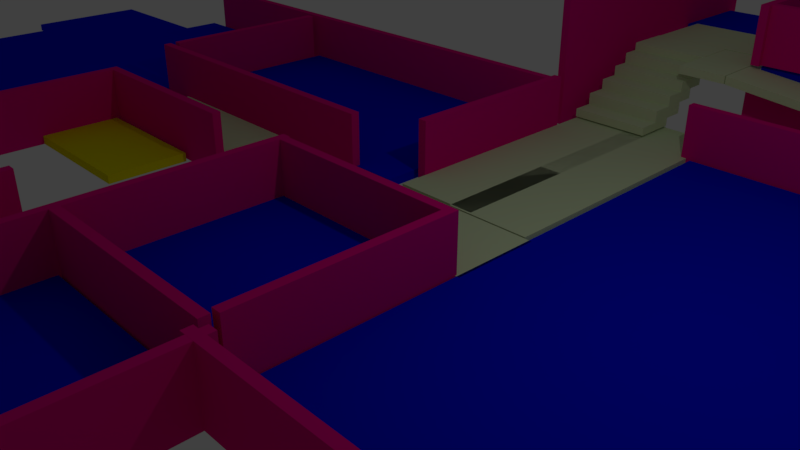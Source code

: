 # Source: Zaima-TSH2ndfloor.blend  (saved by Blender 2.78.0; exported with 4.5.12 LTS)
import bpy
from mathutils import Matrix  # noqa: F401  (used for matrix-valued properties, if any)

bpy.ops.wm.read_factory_settings(use_empty=True)
scene = bpy.context.scene
scene.name = 'Scene'

# ---- collections
col_collection_1 = bpy.data.collections.new('Collection 1'); scene.collection.children.link(col_collection_1)

# ---- materials (node trees are filled in below, after node groups)
mat_material_001 = bpy.data.materials.new('Material.001')
mat_material_001.alpha_threshold = 0.0
mat_material_001.use_transparent_shadow = False
mat_material_001.diffuse_color = (0.8, 0.0, 0.2343, 1.0)
mat_material_001.roughness = 0.5
mat_material_003 = bpy.data.materials.new('Material.003')
mat_material_003.alpha_threshold = 0.0
mat_material_003.use_transparent_shadow = False
mat_material_003.diffuse_color = (0.8, 0.7679, 0.001335, 1.0)
mat_material_003.roughness = 0.5
mat_material = bpy.data.materials.new('Material')
mat_material.alpha_threshold = 0.0
mat_material.use_transparent_shadow = False
mat_material.diffuse_color = (0.0, 0.005766, 0.8, 1.0)
mat_material.roughness = 0.5
mat_material_002 = bpy.data.materials.new('Material.002')
mat_material_002.alpha_threshold = 0.0
mat_material_002.use_transparent_shadow = False
mat_material_002.diffuse_color = (0.6614, 0.8, 0.5021, 1.0)
mat_material_002.roughness = 0.5

# ---- material node trees

# ---- world
world_world = bpy.data.worlds.new('World'); scene.world = world_world
world_world.color = (0.05088, 0.05088, 0.05088)
world_world.use_sun_shadow = False
world_world.sun_shadow_jitter_overblur = 0.0
world_world.cycles.sampling_method = 'MANUAL'

# ---- cameras
cam_camera = bpy.data.cameras.new('Camera')
cam_camera.clip_end = 100.0
cam_camera.lens = 35.0
cam_camera.sensor_width = 32.0
cam_camera.sensor_height = 18.0
cam_camera.ortho_scale = 7.314
cam_camera.dof.focus_distance = 0.0
cam_camera.dof.aperture_fstop = 128.0

# ---- lights
light_lamp = bpy.data.lights.new('Lamp', 'POINT')
light_lamp.transmission_factor = 0.0
light_lamp.cutoff_distance = 30.0
light_lamp.energy = 100.0
light_lamp.shadow_buffer_clip_start = 1.001
light_lamp.shadow_soft_size = 0.1
light_lamp.shadow_maximum_resolution = 0.006
light_lamp.use_absolute_resolution = True

# ---- meshes
me_cube_096 = bpy.data.meshes.new('Cube.096')
me_cube_096.from_pydata([(-0.9911, -0.5, -0.5), (-0.9911, -0.5, 0.5), (-0.9911, 0.5, -0.5), (-0.9911, 0.5, 0.5), (0.9911, -0.5, -0.5), (0.9911, -0.5, 0.5), (0.9911, 0.5, -0.5), (0.9911, 0.5, 0.5)], [], [(0, 1, 3, 2), (2, 3, 7, 6), (6, 7, 5, 4), (4, 5, 1, 0), (2, 6, 4, 0), (7, 3, 1, 5)])
me_cube_096.materials.append(mat_material_001)
me_cube_096.use_remesh_preserve_volume = False
me_cube_096.use_remesh_preserve_attributes = False
me_cube_096.use_mirror_vertex_groups = False
me_cube_096.update()
me_cube_095 = bpy.data.meshes.new('Cube.095')
me_cube_095.from_pydata([(-0.9911, -0.5, -0.5), (-0.9911, -0.5, 0.5), (-0.9911, 0.5, -0.5), (-0.9911, 0.5, 0.5), (0.9911, -0.5, -0.5), (0.9911, -0.5, 0.5), (0.9911, 0.5, -0.5), (0.9911, 0.5, 0.5)], [], [(0, 1, 3, 2), (2, 3, 7, 6), (6, 7, 5, 4), (4, 5, 1, 0), (2, 6, 4, 0), (7, 3, 1, 5)])
me_cube_095.materials.append(mat_material_001)
me_cube_095.use_remesh_preserve_volume = False
me_cube_095.use_remesh_preserve_attributes = False
me_cube_095.use_mirror_vertex_groups = False
me_cube_095.update()
me_cube_094 = bpy.data.meshes.new('Cube.094')
me_cube_094.from_pydata([(-0.9911, -0.5, -0.5), (-0.9911, -0.5, 0.5), (-0.9911, 0.5, -0.5), (-0.9911, 0.5, 0.5), (0.9911, -0.5, -0.5), (0.9911, -0.5, 0.5), (0.9911, 0.5, -0.5), (0.9911, 0.5, 0.5)], [], [(0, 1, 3, 2), (2, 3, 7, 6), (6, 7, 5, 4), (4, 5, 1, 0), (2, 6, 4, 0), (7, 3, 1, 5)])
me_cube_094.materials.append(mat_material_001)
me_cube_094.use_remesh_preserve_volume = False
me_cube_094.use_remesh_preserve_attributes = False
me_cube_094.use_mirror_vertex_groups = False
me_cube_094.update()
me_cube_093 = bpy.data.meshes.new('Cube.093')
me_cube_093.from_pydata([(-0.9911, -0.5, -0.5), (-0.9911, -0.5, 0.5), (-0.9911, 0.5, -0.5), (-0.9911, 0.5, 0.5), (0.9911, -0.5, -0.5), (0.9911, -0.5, 0.5), (0.9911, 0.5, -0.5), (0.9911, 0.5, 0.5)], [], [(0, 1, 3, 2), (2, 3, 7, 6), (6, 7, 5, 4), (4, 5, 1, 0), (2, 6, 4, 0), (7, 3, 1, 5)])
me_cube_093.materials.append(mat_material_001)
me_cube_093.use_remesh_preserve_volume = False
me_cube_093.use_remesh_preserve_attributes = False
me_cube_093.use_mirror_vertex_groups = False
me_cube_093.update()
me_cube_092 = bpy.data.meshes.new('Cube.092')
me_cube_092.from_pydata([(-0.9911, -0.5, -0.5), (-0.9911, -0.5, 0.5), (-0.9911, 0.5, -0.5), (-0.9911, 0.5, 0.5), (0.9911, -0.5, -0.5), (0.9911, -0.5, 0.5), (0.9911, 0.5, -0.5), (0.9911, 0.5, 0.5)], [], [(0, 1, 3, 2), (2, 3, 7, 6), (6, 7, 5, 4), (4, 5, 1, 0), (2, 6, 4, 0), (7, 3, 1, 5)])
me_cube_092.materials.append(mat_material_001)
me_cube_092.use_remesh_preserve_volume = False
me_cube_092.use_remesh_preserve_attributes = False
me_cube_092.use_mirror_vertex_groups = False
me_cube_092.update()
me_cube_091 = bpy.data.meshes.new('Cube.091')
me_cube_091.from_pydata([(-0.9911, -0.5, -0.5), (-0.9911, -0.5, 0.5), (-0.9911, 0.5, -0.5), (-0.9911, 0.5, 0.5), (0.9911, -0.5, -0.5), (0.9911, -0.5, 0.5), (0.9911, 0.5, -0.5), (0.9911, 0.5, 0.5)], [], [(0, 1, 3, 2), (2, 3, 7, 6), (6, 7, 5, 4), (4, 5, 1, 0), (2, 6, 4, 0), (7, 3, 1, 5)])
me_cube_091.materials.append(mat_material_001)
me_cube_091.use_remesh_preserve_volume = False
me_cube_091.use_remesh_preserve_attributes = False
me_cube_091.use_mirror_vertex_groups = False
me_cube_091.update()
me_cube_090 = bpy.data.meshes.new('Cube.090')
me_cube_090.from_pydata([(-0.9911, -0.5, -0.5), (-0.9911, -0.5, 0.5), (-0.9911, 0.5, -0.5), (-0.9911, 0.5, 0.5), (0.9911, -0.5, -0.5), (0.9911, -0.5, 0.5), (0.9911, 0.5, -0.5), (0.9911, 0.5, 0.5)], [], [(0, 1, 3, 2), (2, 3, 7, 6), (6, 7, 5, 4), (4, 5, 1, 0), (2, 6, 4, 0), (7, 3, 1, 5)])
me_cube_090.materials.append(mat_material_001)
me_cube_090.use_remesh_preserve_volume = False
me_cube_090.use_remesh_preserve_attributes = False
me_cube_090.use_mirror_vertex_groups = False
me_cube_090.update()
me_cube_089 = bpy.data.meshes.new('Cube.089')
me_cube_089.from_pydata([(-2.382, -2.385, -0.5), (-2.382, -2.385, 0.5), (-2.382, 2.385, -0.5), (-2.382, 2.385, 0.5), (2.382, -2.385, -0.5), (2.382, -2.385, 0.5), (2.382, 2.385, -0.5), (2.382, 2.385, 0.5)], [], [(0, 1, 3, 2), (2, 3, 7, 6), (6, 7, 5, 4), (4, 5, 1, 0), (2, 6, 4, 0), (7, 3, 1, 5)])
me_cube_089.materials.append(mat_material_003)
me_cube_089.use_remesh_preserve_volume = False
me_cube_089.use_remesh_preserve_attributes = False
me_cube_089.use_mirror_vertex_groups = False
me_cube_089.update()
me_cube_088 = bpy.data.meshes.new('Cube.088')
me_cube_088.from_pydata([(-2.382, -2.385, -0.5), (-2.382, -2.385, 0.5), (-2.382, 2.385, -0.5), (-2.382, 2.385, 0.5), (2.382, -2.385, -0.5), (2.382, -2.385, 0.5), (2.382, 2.385, -0.5), (2.382, 2.385, 0.5)], [], [(0, 1, 3, 2), (2, 3, 7, 6), (6, 7, 5, 4), (4, 5, 1, 0), (2, 6, 4, 0), (7, 3, 1, 5)])
me_cube_088.materials.append(mat_material_003)
me_cube_088.use_remesh_preserve_volume = False
me_cube_088.use_remesh_preserve_attributes = False
me_cube_088.use_mirror_vertex_groups = False
me_cube_088.update()
me_cube_087 = bpy.data.meshes.new('Cube.087')
me_cube_087.from_pydata([(-2.382, -2.385, -0.5), (-2.382, -2.385, 0.5), (-2.382, 2.385, -0.5), (-2.382, 2.385, 0.5), (2.382, -2.385, -0.5), (2.382, -2.385, 0.5), (2.382, 2.385, -0.5), (2.382, 2.385, 0.5)], [], [(0, 1, 3, 2), (2, 3, 7, 6), (6, 7, 5, 4), (4, 5, 1, 0), (2, 6, 4, 0), (7, 3, 1, 5)])
me_cube_087.materials.append(mat_material_003)
me_cube_087.use_remesh_preserve_volume = False
me_cube_087.use_remesh_preserve_attributes = False
me_cube_087.use_mirror_vertex_groups = False
me_cube_087.update()
me_cube_086 = bpy.data.meshes.new('Cube.086')
me_cube_086.from_pydata([(-0.9911, -0.5, -0.5), (-0.9911, -0.5, 0.5), (-0.9911, 0.5, -0.5), (-0.9911, 0.5, 0.5), (0.9911, -0.5, -0.5), (0.9911, -0.5, 0.5), (0.9911, 0.5, -0.5), (0.9911, 0.5, 0.5)], [], [(0, 1, 3, 2), (2, 3, 7, 6), (6, 7, 5, 4), (4, 5, 1, 0), (2, 6, 4, 0), (7, 3, 1, 5)])
me_cube_086.materials.append(mat_material_001)
me_cube_086.use_remesh_preserve_volume = False
me_cube_086.use_remesh_preserve_attributes = False
me_cube_086.use_mirror_vertex_groups = False
me_cube_086.update()
me_cube_085 = bpy.data.meshes.new('Cube.085')
me_cube_085.from_pydata([(-0.9911, -0.5, -0.5), (-0.9911, -0.5, 0.5), (-0.9911, 0.5, -0.5), (-0.9911, 0.5, 0.5), (0.9911, -0.5, -0.5), (0.9911, -0.5, 0.5), (0.9911, 0.5, -0.5), (0.9911, 0.5, 0.5)], [], [(0, 1, 3, 2), (2, 3, 7, 6), (6, 7, 5, 4), (4, 5, 1, 0), (2, 6, 4, 0), (7, 3, 1, 5)])
me_cube_085.materials.append(mat_material_001)
me_cube_085.use_remesh_preserve_volume = False
me_cube_085.use_remesh_preserve_attributes = False
me_cube_085.use_mirror_vertex_groups = False
me_cube_085.update()
me_cube_084 = bpy.data.meshes.new('Cube.084')
me_cube_084.from_pydata([(-0.9911, -0.5, -0.5), (-0.9911, -0.5, 0.5), (-0.9911, 0.5, -0.5), (-0.9911, 0.5, 0.5), (0.9911, -0.5, -0.5), (0.9911, -0.5, 0.5), (0.9911, 0.5, -0.5), (0.9911, 0.5, 0.5)], [], [(0, 1, 3, 2), (2, 3, 7, 6), (6, 7, 5, 4), (4, 5, 1, 0), (2, 6, 4, 0), (7, 3, 1, 5)])
me_cube_084.materials.append(mat_material_001)
me_cube_084.use_remesh_preserve_volume = False
me_cube_084.use_remesh_preserve_attributes = False
me_cube_084.use_mirror_vertex_groups = False
me_cube_084.update()
me_cube_083 = bpy.data.meshes.new('Cube.083')
me_cube_083.from_pydata([(-0.9911, -0.5, -0.5), (-0.9911, -0.5, 0.5), (-0.9911, 0.5, -0.5), (-0.9911, 0.5, 0.5), (0.9911, -0.5, -0.5), (0.9911, -0.5, 0.5), (0.9911, 0.5, -0.5), (0.9911, 0.5, 0.5)], [], [(0, 1, 3, 2), (2, 3, 7, 6), (6, 7, 5, 4), (4, 5, 1, 0), (2, 6, 4, 0), (7, 3, 1, 5)])
me_cube_083.materials.append(mat_material_001)
me_cube_083.use_remesh_preserve_volume = False
me_cube_083.use_remesh_preserve_attributes = False
me_cube_083.use_mirror_vertex_groups = False
me_cube_083.update()
me_cube_082 = bpy.data.meshes.new('Cube.082')
me_cube_082.from_pydata([(-0.9911, -0.5, -0.5), (-0.9911, -0.5, 0.5), (-0.9911, 0.5, -0.5), (-0.9911, 0.5, 0.5), (0.9911, -0.5, -0.5), (0.9911, -0.5, 0.5), (0.9911, 0.5, -0.5), (0.9911, 0.5, 0.5)], [], [(0, 1, 3, 2), (2, 3, 7, 6), (6, 7, 5, 4), (4, 5, 1, 0), (2, 6, 4, 0), (7, 3, 1, 5)])
me_cube_082.materials.append(mat_material_001)
me_cube_082.use_remesh_preserve_volume = False
me_cube_082.use_remesh_preserve_attributes = False
me_cube_082.use_mirror_vertex_groups = False
me_cube_082.update()
me_cube_081 = bpy.data.meshes.new('Cube.081')
me_cube_081.from_pydata([(-0.9911, -0.5, -0.5), (-0.9911, -0.5, 0.5), (-0.9911, 0.5, -0.5), (-0.9911, 0.5, 0.5), (0.9911, -0.5, -0.5), (0.9911, -0.5, 0.5), (0.9911, 0.5, -0.5), (0.9911, 0.5, 0.5)], [], [(0, 1, 3, 2), (2, 3, 7, 6), (6, 7, 5, 4), (4, 5, 1, 0), (2, 6, 4, 0), (7, 3, 1, 5)])
me_cube_081.materials.append(mat_material_001)
me_cube_081.use_remesh_preserve_volume = False
me_cube_081.use_remesh_preserve_attributes = False
me_cube_081.use_mirror_vertex_groups = False
me_cube_081.update()
me_cube_080 = bpy.data.meshes.new('Cube.080')
me_cube_080.from_pydata([(-0.9911, -0.5, -0.5), (-0.9911, -0.5, 0.5), (-0.9911, 0.5, -0.5), (-0.9911, 0.5, 0.5), (0.9911, -0.5, -0.5), (0.9911, -0.5, 0.5), (0.9911, 0.5, -0.5), (0.9911, 0.5, 0.5)], [], [(0, 1, 3, 2), (2, 3, 7, 6), (6, 7, 5, 4), (4, 5, 1, 0), (2, 6, 4, 0), (7, 3, 1, 5)])
me_cube_080.materials.append(mat_material_001)
me_cube_080.use_remesh_preserve_volume = False
me_cube_080.use_remesh_preserve_attributes = False
me_cube_080.use_mirror_vertex_groups = False
me_cube_080.update()
me_cube_079 = bpy.data.meshes.new('Cube.079')
me_cube_079.from_pydata([(-0.9911, -0.5, -0.5), (-0.9911, -0.5, 0.5), (-0.9911, 0.5, -0.5), (-0.9911, 0.5, 0.5), (0.9911, -0.5, -0.5), (0.9911, -0.5, 0.5), (0.9911, 0.5, -0.5), (0.9911, 0.5, 0.5)], [], [(0, 1, 3, 2), (2, 3, 7, 6), (6, 7, 5, 4), (4, 5, 1, 0), (2, 6, 4, 0), (7, 3, 1, 5)])
me_cube_079.materials.append(mat_material_001)
me_cube_079.use_remesh_preserve_volume = False
me_cube_079.use_remesh_preserve_attributes = False
me_cube_079.use_mirror_vertex_groups = False
me_cube_079.update()
me_cube_078 = bpy.data.meshes.new('Cube.078')
me_cube_078.from_pydata([(-0.9911, -0.5, -0.5), (-0.9911, -0.5, 0.5), (-0.9911, 0.5, -0.5), (-0.9911, 0.5, 0.5), (0.9911, -0.5, -0.5), (0.9911, -0.5, 0.5), (0.9911, 0.5, -0.5), (0.9911, 0.5, 0.5)], [], [(0, 1, 3, 2), (2, 3, 7, 6), (6, 7, 5, 4), (4, 5, 1, 0), (2, 6, 4, 0), (7, 3, 1, 5)])
me_cube_078.materials.append(mat_material_001)
me_cube_078.use_remesh_preserve_volume = False
me_cube_078.use_remesh_preserve_attributes = False
me_cube_078.use_mirror_vertex_groups = False
me_cube_078.update()
me_cube_077 = bpy.data.meshes.new('Cube.077')
me_cube_077.from_pydata([(-0.9911, -0.5, -0.5), (-0.9911, -0.5, 0.5), (-0.9911, 0.5, -0.5), (-0.9911, 0.5, 0.5), (0.9911, -0.5, -0.5), (0.9911, -0.5, 0.5), (0.9911, 0.5, -0.5), (0.9911, 0.5, 0.5)], [], [(0, 1, 3, 2), (2, 3, 7, 6), (6, 7, 5, 4), (4, 5, 1, 0), (2, 6, 4, 0), (7, 3, 1, 5)])
me_cube_077.materials.append(mat_material_001)
me_cube_077.use_remesh_preserve_volume = False
me_cube_077.use_remesh_preserve_attributes = False
me_cube_077.use_mirror_vertex_groups = False
me_cube_077.update()
me_cube_076 = bpy.data.meshes.new('Cube.076')
me_cube_076.from_pydata([(-0.9911, -0.5, -0.5), (-0.9911, -0.5, 0.5), (-0.9911, 0.5, -0.5), (-0.9911, 0.5, 0.5), (0.9911, -0.5, -0.5), (0.9911, -0.5, 0.5), (0.9911, 0.5, -0.5), (0.9911, 0.5, 0.5)], [], [(0, 1, 3, 2), (2, 3, 7, 6), (6, 7, 5, 4), (4, 5, 1, 0), (2, 6, 4, 0), (7, 3, 1, 5)])
me_cube_076.materials.append(mat_material_001)
me_cube_076.use_remesh_preserve_volume = False
me_cube_076.use_remesh_preserve_attributes = False
me_cube_076.use_mirror_vertex_groups = False
me_cube_076.update()
me_cube_075 = bpy.data.meshes.new('Cube.075')
me_cube_075.from_pydata([(-0.9911, -0.5, -0.5), (-0.9911, -0.5, 0.5), (-0.9911, 0.5, -0.5), (-0.9911, 0.5, 0.5), (0.9911, -0.5, -0.5), (0.9911, -0.5, 0.5), (0.9911, 0.5, -0.5), (0.9911, 0.5, 0.5)], [], [(0, 1, 3, 2), (2, 3, 7, 6), (6, 7, 5, 4), (4, 5, 1, 0), (2, 6, 4, 0), (7, 3, 1, 5)])
me_cube_075.materials.append(mat_material_001)
me_cube_075.use_remesh_preserve_volume = False
me_cube_075.use_remesh_preserve_attributes = False
me_cube_075.use_mirror_vertex_groups = False
me_cube_075.update()
me_cube_074 = bpy.data.meshes.new('Cube.074')
me_cube_074.from_pydata([(-0.9911, -0.5, -0.5), (-0.9911, -0.5, 0.5), (-0.9911, 0.5, -0.5), (-0.9911, 0.5, 0.5), (0.9911, -0.5, -0.5), (0.9911, -0.5, 0.5), (0.9911, 0.5, -0.5), (0.9911, 0.5, 0.5)], [], [(0, 1, 3, 2), (2, 3, 7, 6), (6, 7, 5, 4), (4, 5, 1, 0), (2, 6, 4, 0), (7, 3, 1, 5)])
me_cube_074.materials.append(mat_material_001)
me_cube_074.use_remesh_preserve_volume = False
me_cube_074.use_remesh_preserve_attributes = False
me_cube_074.use_mirror_vertex_groups = False
me_cube_074.update()
me_cube_073 = bpy.data.meshes.new('Cube.073')
me_cube_073.from_pydata([(-0.9911, -0.5, -0.5), (-0.9911, -0.5, 0.5), (-0.9911, 0.5, -0.5), (-0.9911, 0.5, 0.5), (0.9911, -0.5, -0.5), (0.9911, -0.5, 0.5), (0.9911, 0.5, -0.5), (0.9911, 0.5, 0.5)], [], [(0, 1, 3, 2), (2, 3, 7, 6), (6, 7, 5, 4), (4, 5, 1, 0), (2, 6, 4, 0), (7, 3, 1, 5)])
me_cube_073.materials.append(mat_material_001)
me_cube_073.use_remesh_preserve_volume = False
me_cube_073.use_remesh_preserve_attributes = False
me_cube_073.use_mirror_vertex_groups = False
me_cube_073.update()
me_cube_072 = bpy.data.meshes.new('Cube.072')
me_cube_072.from_pydata([(-0.9911, -0.5, -0.5), (-0.9911, -0.5, 0.5), (-0.9911, 0.5, -0.5), (-0.9911, 0.5, 0.5), (0.9911, -0.5, -0.5), (0.9911, -0.5, 0.5), (0.9911, 0.5, -0.5), (0.9911, 0.5, 0.5)], [], [(0, 1, 3, 2), (2, 3, 7, 6), (6, 7, 5, 4), (4, 5, 1, 0), (2, 6, 4, 0), (7, 3, 1, 5)])
me_cube_072.materials.append(mat_material_001)
me_cube_072.use_remesh_preserve_volume = False
me_cube_072.use_remesh_preserve_attributes = False
me_cube_072.use_mirror_vertex_groups = False
me_cube_072.update()
me_cube_071 = bpy.data.meshes.new('Cube.071')
me_cube_071.from_pydata([(-0.9911, -0.5, -0.5), (-0.9911, -0.5, 0.5), (-0.9911, 0.5, -0.5), (-0.9911, 0.5, 0.5), (0.9911, -0.5, -0.5), (0.9911, -0.5, 0.5), (0.9911, 0.5, -0.5), (0.9911, 0.5, 0.5)], [], [(0, 1, 3, 2), (2, 3, 7, 6), (6, 7, 5, 4), (4, 5, 1, 0), (2, 6, 4, 0), (7, 3, 1, 5)])
me_cube_071.materials.append(mat_material_001)
me_cube_071.use_remesh_preserve_volume = False
me_cube_071.use_remesh_preserve_attributes = False
me_cube_071.use_mirror_vertex_groups = False
me_cube_071.update()
me_cube_070 = bpy.data.meshes.new('Cube.070')
me_cube_070.from_pydata([(-0.9911, -0.5, -0.5), (-0.9911, -0.5, 0.5), (-0.9911, 0.5, -0.5), (-0.9911, 0.5, 0.5), (0.9911, -0.5, -0.5), (0.9911, -0.5, 0.5), (0.9911, 0.5, -0.5), (0.9911, 0.5, 0.5)], [], [(0, 1, 3, 2), (2, 3, 7, 6), (6, 7, 5, 4), (4, 5, 1, 0), (2, 6, 4, 0), (7, 3, 1, 5)])
me_cube_070.materials.append(mat_material_001)
me_cube_070.use_remesh_preserve_volume = False
me_cube_070.use_remesh_preserve_attributes = False
me_cube_070.use_mirror_vertex_groups = False
me_cube_070.update()
me_cube_044 = bpy.data.meshes.new('Cube.044')
me_cube_044.from_pydata([(-0.9911, -0.5, -0.5), (-0.9911, -0.5, 0.5), (-0.9911, 0.5, -0.5), (-0.9911, 0.5, 0.5), (0.9911, -0.5, -0.5), (0.9911, -0.5, 0.5), (0.9911, 0.5, -0.5), (0.9911, 0.5, 0.5)], [], [(0, 1, 3, 2), (2, 3, 7, 6), (6, 7, 5, 4), (4, 5, 1, 0), (2, 6, 4, 0), (7, 3, 1, 5)])
me_cube_044.materials.append(mat_material_001)
me_cube_044.use_remesh_preserve_volume = False
me_cube_044.use_remesh_preserve_attributes = False
me_cube_044.use_mirror_vertex_groups = False
me_cube_044.update()
me_cube_043 = bpy.data.meshes.new('Cube.043')
me_cube_043.from_pydata([(-0.9911, -0.5, -0.5), (-0.9911, -0.5, 0.5), (-0.9911, 0.5, -0.5), (-0.9911, 0.5, 0.5), (0.9911, -0.5, -0.5), (0.9911, -0.5, 0.5), (0.9911, 0.5, -0.5), (0.9911, 0.5, 0.5)], [], [(0, 1, 3, 2), (2, 3, 7, 6), (6, 7, 5, 4), (4, 5, 1, 0), (2, 6, 4, 0), (7, 3, 1, 5)])
me_cube_043.materials.append(mat_material_001)
me_cube_043.use_remesh_preserve_volume = False
me_cube_043.use_remesh_preserve_attributes = False
me_cube_043.use_mirror_vertex_groups = False
me_cube_043.update()
me_cube_042 = bpy.data.meshes.new('Cube.042')
me_cube_042.from_pydata([(-0.9911, -0.5, -0.5), (-0.9911, -0.5, 0.5), (-0.9911, 0.5, -0.5), (-0.9911, 0.5, 0.5), (3.429, -0.5, -0.5), (3.429, -0.5, 0.5), (3.429, 0.5, -0.5), (3.429, 0.5, 0.5)], [], [(0, 1, 3, 2), (2, 3, 7, 6), (6, 7, 5, 4), (4, 5, 1, 0), (2, 6, 4, 0), (7, 3, 1, 5)])
me_cube_042.materials.append(mat_material_001)
me_cube_042.use_remesh_preserve_volume = False
me_cube_042.use_remesh_preserve_attributes = False
me_cube_042.use_mirror_vertex_groups = False
me_cube_042.update()
me_cube_041 = bpy.data.meshes.new('Cube.041')
me_cube_041.from_pydata([(-0.9911, -0.5, -0.5), (-0.9911, -0.5, 0.5), (-0.9911, 0.5, -0.5), (-0.9911, 0.5, 0.5), (0.9911, -0.5, -0.5), (0.9911, -0.5, 0.5), (0.9911, 0.5, -0.5), (0.9911, 0.5, 0.5)], [], [(0, 1, 3, 2), (2, 3, 7, 6), (6, 7, 5, 4), (4, 5, 1, 0), (2, 6, 4, 0), (7, 3, 1, 5)])
me_cube_041.materials.append(mat_material_001)
me_cube_041.use_remesh_preserve_volume = False
me_cube_041.use_remesh_preserve_attributes = False
me_cube_041.use_mirror_vertex_groups = False
me_cube_041.update()
me_cube_040 = bpy.data.meshes.new('Cube.040')
me_cube_040.from_pydata([(-0.9911, -0.5, -0.5), (-0.9911, -0.5, 0.5), (-0.9911, 0.5, -0.5), (-0.9911, 0.5, 0.5), (0.9911, -0.5, -0.5), (0.9911, -0.5, 0.5), (0.9911, 0.5, -0.5), (0.9911, 0.5, 0.5)], [], [(0, 1, 3, 2), (2, 3, 7, 6), (6, 7, 5, 4), (4, 5, 1, 0), (2, 6, 4, 0), (7, 3, 1, 5)])
me_cube_040.materials.append(mat_material_001)
me_cube_040.use_remesh_preserve_volume = False
me_cube_040.use_remesh_preserve_attributes = False
me_cube_040.use_mirror_vertex_groups = False
me_cube_040.update()
me_cube_039 = bpy.data.meshes.new('Cube.039')
me_cube_039.from_pydata([(-0.9911, -0.5, -0.5), (-0.9911, -0.5, 0.5), (-0.9911, 0.5, -0.5), (-0.9911, 0.5, 0.5), (0.9911, -0.5, -0.5), (0.9911, -0.5, 0.5), (0.9911, 0.5, -0.5), (0.9911, 0.5, 0.5)], [], [(0, 1, 3, 2), (2, 3, 7, 6), (6, 7, 5, 4), (4, 5, 1, 0), (2, 6, 4, 0), (7, 3, 1, 5)])
me_cube_039.materials.append(mat_material_001)
me_cube_039.use_remesh_preserve_volume = False
me_cube_039.use_remesh_preserve_attributes = False
me_cube_039.use_mirror_vertex_groups = False
me_cube_039.update()
me_cube_038 = bpy.data.meshes.new('Cube.038')
me_cube_038.from_pydata([(-0.9911, -0.5, -0.5), (-0.9911, -0.5, 0.5), (-0.9911, 0.5, -0.5), (-0.9911, 0.5, 0.5), (0.9911, -0.5, -0.5), (0.9911, -0.5, 0.5), (0.9911, 0.5, -0.5), (0.9911, 0.5, 0.5)], [], [(0, 1, 3, 2), (2, 3, 7, 6), (6, 7, 5, 4), (4, 5, 1, 0), (2, 6, 4, 0), (7, 3, 1, 5)])
me_cube_038.materials.append(mat_material_001)
me_cube_038.use_remesh_preserve_volume = False
me_cube_038.use_remesh_preserve_attributes = False
me_cube_038.use_mirror_vertex_groups = False
me_cube_038.update()
me_cube_037 = bpy.data.meshes.new('Cube.037')
me_cube_037.from_pydata([(-0.9911, -0.5, -0.5), (-0.9911, -0.5, 0.5), (-0.9911, 0.5, -0.5), (-0.9911, 0.5, 0.5), (0.9911, -0.5, -0.5), (0.9911, -0.5, 0.5), (0.9911, 0.5, -0.5), (0.9911, 0.5, 0.5)], [], [(0, 1, 3, 2), (2, 3, 7, 6), (6, 7, 5, 4), (4, 5, 1, 0), (2, 6, 4, 0), (7, 3, 1, 5)])
me_cube_037.materials.append(mat_material_001)
me_cube_037.use_remesh_preserve_volume = False
me_cube_037.use_remesh_preserve_attributes = False
me_cube_037.use_mirror_vertex_groups = False
me_cube_037.update()
me_cube_036 = bpy.data.meshes.new('Cube.036')
me_cube_036.from_pydata([(-0.9911, -0.5, -0.5), (-0.9911, -0.5, 0.5), (-0.9911, 0.5, -0.5), (-0.9911, 0.5, 0.5), (0.9911, -0.5, -0.5), (0.9911, -0.5, 0.5), (0.9911, 0.5, -0.5), (0.9911, 0.5, 0.5)], [], [(0, 1, 3, 2), (2, 3, 7, 6), (6, 7, 5, 4), (4, 5, 1, 0), (2, 6, 4, 0), (7, 3, 1, 5)])
me_cube_036.materials.append(mat_material_001)
me_cube_036.use_remesh_preserve_volume = False
me_cube_036.use_remesh_preserve_attributes = False
me_cube_036.use_mirror_vertex_groups = False
me_cube_036.update()
me_cube_034 = bpy.data.meshes.new('Cube.034')
me_cube_034.from_pydata([(-0.9911, -0.5, -0.5), (-0.9911, -0.5, 0.5), (-0.9911, 0.5, -0.5), (-0.9911, 0.5, 0.5), (0.9911, -0.5, -0.5), (0.9911, -0.5, 0.5), (0.9911, 0.5, -0.5), (0.9911, 0.5, 0.5)], [], [(0, 1, 3, 2), (2, 3, 7, 6), (6, 7, 5, 4), (4, 5, 1, 0), (2, 6, 4, 0), (7, 3, 1, 5)])
me_cube_034.materials.append(mat_material_001)
me_cube_034.use_remesh_preserve_volume = False
me_cube_034.use_remesh_preserve_attributes = False
me_cube_034.use_mirror_vertex_groups = False
me_cube_034.update()
me_cube_033 = bpy.data.meshes.new('Cube.033')
me_cube_033.from_pydata([(-0.9911, -0.5, -0.5), (-0.9911, -0.5, 0.5), (-0.9911, 0.5, -0.5), (-0.9911, 0.5, 0.5), (0.9911, -0.5, -0.5), (0.9911, -0.5, 0.5), (0.9911, 0.5, -0.5), (0.9911, 0.5, 0.5)], [], [(0, 1, 3, 2), (2, 3, 7, 6), (6, 7, 5, 4), (4, 5, 1, 0), (2, 6, 4, 0), (7, 3, 1, 5)])
me_cube_033.materials.append(mat_material_001)
me_cube_033.use_remesh_preserve_volume = False
me_cube_033.use_remesh_preserve_attributes = False
me_cube_033.use_mirror_vertex_groups = False
me_cube_033.update()
me_cube_032 = bpy.data.meshes.new('Cube.032')
me_cube_032.from_pydata([(-0.9911, -0.5, -0.5), (-0.9911, -0.5, 0.5), (-0.9911, 0.5, -0.5), (-0.9911, 0.5, 0.5), (0.9911, -0.5, -0.5), (0.9911, -0.5, 0.5), (0.9911, 0.5, -0.5), (0.9911, 0.5, 0.5)], [], [(0, 1, 3, 2), (2, 3, 7, 6), (6, 7, 5, 4), (4, 5, 1, 0), (2, 6, 4, 0), (7, 3, 1, 5)])
me_cube_032.materials.append(mat_material_001)
me_cube_032.use_remesh_preserve_volume = False
me_cube_032.use_remesh_preserve_attributes = False
me_cube_032.use_mirror_vertex_groups = False
me_cube_032.update()
me_cube_031 = bpy.data.meshes.new('Cube.031')
me_cube_031.from_pydata([(-0.9911, -0.5, -0.5), (-0.9911, -0.5, 0.5), (-0.9911, 0.5, -0.5), (-0.9911, 0.5, 0.5), (0.9911, -0.5, -0.5), (0.9911, -0.5, 0.5), (0.9911, 0.5, -0.5), (0.9911, 0.5, 0.5)], [], [(0, 1, 3, 2), (2, 3, 7, 6), (6, 7, 5, 4), (4, 5, 1, 0), (2, 6, 4, 0), (7, 3, 1, 5)])
me_cube_031.materials.append(mat_material_001)
me_cube_031.use_remesh_preserve_volume = False
me_cube_031.use_remesh_preserve_attributes = False
me_cube_031.use_mirror_vertex_groups = False
me_cube_031.update()
me_cube_030 = bpy.data.meshes.new('Cube.030')
me_cube_030.from_pydata([(-0.9911, -0.5, -0.5), (-0.9911, -0.5, 0.5), (-0.9911, 0.5, -0.5), (-0.9911, 0.5, 0.5), (0.9911, -0.5, -0.5), (0.9911, -0.5, 0.5), (0.9911, 0.5, -0.5), (0.9911, 0.5, 0.5)], [], [(0, 1, 3, 2), (2, 3, 7, 6), (6, 7, 5, 4), (4, 5, 1, 0), (2, 6, 4, 0), (7, 3, 1, 5)])
me_cube_030.materials.append(mat_material_001)
me_cube_030.use_remesh_preserve_volume = False
me_cube_030.use_remesh_preserve_attributes = False
me_cube_030.use_mirror_vertex_groups = False
me_cube_030.update()
me_cube_029 = bpy.data.meshes.new('Cube.029')
me_cube_029.from_pydata([(-0.9911, -0.5, -0.5), (-0.9911, -0.5, 0.5), (-0.9911, 0.5, -0.5), (-0.9911, 0.5, 0.5), (0.9911, -0.5, -0.5), (0.9911, -0.5, 0.5), (0.9911, 0.5, -0.5), (0.9911, 0.5, 0.5)], [], [(0, 1, 3, 2), (2, 3, 7, 6), (6, 7, 5, 4), (4, 5, 1, 0), (2, 6, 4, 0), (7, 3, 1, 5)])
me_cube_029.materials.append(mat_material_001)
me_cube_029.use_remesh_preserve_volume = False
me_cube_029.use_remesh_preserve_attributes = False
me_cube_029.use_mirror_vertex_groups = False
me_cube_029.update()
me_cube_028 = bpy.data.meshes.new('Cube.028')
me_cube_028.from_pydata([(-0.9911, -0.5, -0.5), (-0.9911, -0.5, 0.5), (-0.9911, 0.5, -0.5), (-0.9911, 0.5, 0.5), (0.9911, -0.5, -0.5), (0.9911, -0.5, 0.5), (0.9911, 0.5, -0.5), (0.9911, 0.5, 0.5)], [], [(0, 1, 3, 2), (2, 3, 7, 6), (6, 7, 5, 4), (4, 5, 1, 0), (2, 6, 4, 0), (7, 3, 1, 5)])
me_cube_028.materials.append(mat_material_001)
me_cube_028.use_remesh_preserve_volume = False
me_cube_028.use_remesh_preserve_attributes = False
me_cube_028.use_mirror_vertex_groups = False
me_cube_028.update()
me_cube_027 = bpy.data.meshes.new('Cube.027')
me_cube_027.from_pydata([(-0.9911, -0.5, -0.5), (-0.9911, -0.5, 0.5), (-0.9911, 0.5, -0.5), (-0.9911, 0.5, 0.5), (0.9911, -0.5, -0.5), (0.9911, -0.5, 0.5), (0.9911, 0.5, -0.5), (0.9911, 0.5, 0.5)], [], [(0, 1, 3, 2), (2, 3, 7, 6), (6, 7, 5, 4), (4, 5, 1, 0), (2, 6, 4, 0), (7, 3, 1, 5)])
me_cube_027.materials.append(mat_material_001)
me_cube_027.use_remesh_preserve_volume = False
me_cube_027.use_remesh_preserve_attributes = False
me_cube_027.use_mirror_vertex_groups = False
me_cube_027.update()
me_cube_019 = bpy.data.meshes.new('Cube.019')
me_cube_019.from_pydata([(-0.9911, -0.5, -0.5), (-0.9911, -0.5, 0.5), (-0.9911, 0.5, -0.5), (-0.9911, 0.5, 0.5), (0.9911, -0.5, -0.5), (0.9911, -0.5, 0.5), (0.9911, 0.5, -0.5), (0.9911, 0.5, 0.5)], [], [(0, 1, 3, 2), (2, 3, 7, 6), (6, 7, 5, 4), (4, 5, 1, 0), (2, 6, 4, 0), (7, 3, 1, 5)])
me_cube_019.materials.append(mat_material_001)
me_cube_019.use_remesh_preserve_volume = False
me_cube_019.use_remesh_preserve_attributes = False
me_cube_019.use_mirror_vertex_groups = False
me_cube_019.update()
me_cube_018 = bpy.data.meshes.new('Cube.018')
me_cube_018.from_pydata([(-0.9911, -0.5, -0.5), (-0.9911, -0.5, 0.5), (-0.9911, 0.5, -0.5), (-0.9911, 0.5, 0.5), (0.9911, -0.5, -0.5), (0.9911, -0.5, 0.5), (0.9911, 0.5, -0.5), (0.9911, 0.5, 0.5)], [], [(0, 1, 3, 2), (2, 3, 7, 6), (6, 7, 5, 4), (4, 5, 1, 0), (2, 6, 4, 0), (7, 3, 1, 5)])
me_cube_018.materials.append(mat_material_001)
me_cube_018.use_remesh_preserve_volume = False
me_cube_018.use_remesh_preserve_attributes = False
me_cube_018.use_mirror_vertex_groups = False
me_cube_018.update()
me_cube_017 = bpy.data.meshes.new('Cube.017')
me_cube_017.from_pydata([(-0.9911, -0.5, -0.5), (-0.9911, -0.5, 0.5), (-0.9911, 0.5, -0.5), (-0.9911, 0.5, 0.5), (0.9911, -0.5, -0.5), (0.9911, -0.5, 0.5), (0.9911, 0.5, -0.5), (0.9911, 0.5, 0.5)], [], [(0, 1, 3, 2), (2, 3, 7, 6), (6, 7, 5, 4), (4, 5, 1, 0), (2, 6, 4, 0), (7, 3, 1, 5)])
me_cube_017.materials.append(mat_material_001)
me_cube_017.use_remesh_preserve_volume = False
me_cube_017.use_remesh_preserve_attributes = False
me_cube_017.use_mirror_vertex_groups = False
me_cube_017.update()
me_cube_009 = bpy.data.meshes.new('Cube.009')
me_cube_009.from_pydata([(-0.9911, -0.5, -0.5), (-0.9911, -0.5, 0.5), (-0.9911, 0.5, -0.5), (-0.9911, 0.5, 0.5), (0.9911, -0.5, -0.5), (0.9911, -0.5, 0.5), (0.9911, 0.5, -0.5), (0.9911, 0.5, 0.5)], [], [(0, 1, 3, 2), (2, 3, 7, 6), (6, 7, 5, 4), (4, 5, 1, 0), (2, 6, 4, 0), (7, 3, 1, 5)])
me_cube_009.materials.append(mat_material_001)
me_cube_009.use_remesh_preserve_volume = False
me_cube_009.use_remesh_preserve_attributes = False
me_cube_009.use_mirror_vertex_groups = False
me_cube_009.update()
me_cube_008 = bpy.data.meshes.new('Cube.008')
me_cube_008.from_pydata([(-0.9911, -0.5, -0.5), (-0.9911, -0.5, 0.5), (-0.9911, 0.5, -0.5), (-0.9911, 0.5, 0.5), (0.9911, -0.5, -0.5), (0.9911, -0.5, 0.5), (0.9911, 0.5, -0.5), (0.9911, 0.5, 0.5)], [], [(0, 1, 3, 2), (2, 3, 7, 6), (6, 7, 5, 4), (4, 5, 1, 0), (2, 6, 4, 0), (7, 3, 1, 5)])
me_cube_008.materials.append(mat_material_001)
me_cube_008.use_remesh_preserve_volume = False
me_cube_008.use_remesh_preserve_attributes = False
me_cube_008.use_mirror_vertex_groups = False
me_cube_008.update()
me_cube_007 = bpy.data.meshes.new('Cube.007')
me_cube_007.from_pydata([(-0.9911, -0.5612, -0.5), (-0.9911, -0.5612, 0.5), (-0.9911, 0.5, -0.5), (-0.9911, 0.5, 0.5), (1.149, -0.5612, -0.5), (1.149, -0.5612, 0.5), (1.149, 0.5, -0.5), (1.149, 0.5, 0.5)], [], [(0, 1, 3, 2), (2, 3, 7, 6), (6, 7, 5, 4), (4, 5, 1, 0), (2, 6, 4, 0), (7, 3, 1, 5)])
me_cube_007.materials.append(mat_material)
me_cube_007.use_remesh_preserve_volume = False
me_cube_007.use_remesh_preserve_attributes = False
me_cube_007.use_mirror_vertex_groups = False
me_cube_007.update()
me_cube_006 = bpy.data.meshes.new('Cube.006')
me_cube_006.from_pydata([(-0.9911, -0.5, -0.5), (-0.9911, -0.5, 0.5), (-0.9911, 0.5, -0.5), (-0.9911, 0.5, 0.5), (0.9911, -0.5, -0.5), (0.9911, -0.5, 0.5), (0.9911, 0.5, -0.5), (0.9911, 0.5, 0.5)], [], [(0, 1, 3, 2), (2, 3, 7, 6), (6, 7, 5, 4), (4, 5, 1, 0), (2, 6, 4, 0), (7, 3, 1, 5)])
me_cube_006.materials.append(mat_material_002)
me_cube_006.use_remesh_preserve_volume = False
me_cube_006.use_remesh_preserve_attributes = False
me_cube_006.use_mirror_vertex_groups = False
me_cube_006.update()
me_cube_005 = bpy.data.meshes.new('Cube.005')
me_cube_005.from_pydata([(-0.9911, -0.5, -0.5), (-0.9911, -0.5, 0.5), (-0.9911, 0.5, -0.5), (-0.9911, 0.5, 0.5), (0.9911, -0.5, -0.5), (0.9911, -0.5, 0.5), (0.9911, 0.5, -0.5), (0.9911, 0.5, 0.5)], [], [(0, 1, 3, 2), (2, 3, 7, 6), (6, 7, 5, 4), (4, 5, 1, 0), (2, 6, 4, 0), (7, 3, 1, 5)])
me_cube_005.materials.append(mat_material_002)
me_cube_005.use_remesh_preserve_volume = False
me_cube_005.use_remesh_preserve_attributes = False
me_cube_005.use_mirror_vertex_groups = False
me_cube_005.update()
me_cube_002 = bpy.data.meshes.new('Cube.002')
me_cube_002.from_pydata([(-0.9911, -0.5, -0.5), (-0.9911, -0.5, 0.5), (-0.9911, 0.5, -0.5), (-0.9911, 0.5, 0.5), (0.9911, -0.5, -0.5), (0.9911, -0.5, 0.5), (0.9911, 0.5, -0.5), (0.9911, 0.5, 0.5)], [], [(0, 1, 3, 2), (2, 3, 7, 6), (6, 7, 5, 4), (4, 5, 1, 0), (2, 6, 4, 0), (7, 3, 1, 5)])
me_cube_002.materials.append(mat_material_002)
me_cube_002.use_remesh_preserve_volume = False
me_cube_002.use_remesh_preserve_attributes = False
me_cube_002.use_mirror_vertex_groups = False
me_cube_002.update()
me_cube_069 = bpy.data.meshes.new('Cube.069')
me_cube_069.from_pydata([(-2.382, -2.385, -0.5), (-2.382, -2.385, 0.5), (-2.382, 2.385, -0.5), (-2.382, 2.385, 0.5), (2.382, -2.385, -0.5), (2.382, -2.385, 0.5), (2.382, 2.385, -0.5), (2.382, 2.385, 0.5)], [], [(0, 1, 3, 2), (2, 3, 7, 6), (6, 7, 5, 4), (4, 5, 1, 0), (2, 6, 4, 0), (7, 3, 1, 5)])
me_cube_069.materials.append(mat_material)
me_cube_069.use_remesh_preserve_volume = False
me_cube_069.use_remesh_preserve_attributes = False
me_cube_069.use_mirror_vertex_groups = False
me_cube_069.update()
me_cube_068 = bpy.data.meshes.new('Cube.068')
me_cube_068.from_pydata([(-2.382, -2.385, -0.5), (-2.382, -2.385, 0.5), (-2.382, 2.385, -0.5), (-2.382, 2.385, 0.5), (2.382, -2.385, -0.5), (2.382, -2.385, 0.5), (2.382, 2.385, -0.5), (2.382, 2.385, 0.5)], [], [(0, 1, 3, 2), (2, 3, 7, 6), (6, 7, 5, 4), (4, 5, 1, 0), (2, 6, 4, 0), (7, 3, 1, 5)])
me_cube_068.materials.append(mat_material)
me_cube_068.use_remesh_preserve_volume = False
me_cube_068.use_remesh_preserve_attributes = False
me_cube_068.use_mirror_vertex_groups = False
me_cube_068.update()
me_cube_067 = bpy.data.meshes.new('Cube.067')
me_cube_067.from_pydata([(-2.382, -2.385, -0.5), (-2.382, -2.385, 0.5), (-2.382, 2.385, -0.5), (-2.382, 2.385, 0.5), (2.382, -2.385, -0.5), (2.382, -2.385, 0.5), (2.382, 2.385, -0.5), (2.382, 2.385, 0.5)], [], [(0, 1, 3, 2), (2, 3, 7, 6), (6, 7, 5, 4), (4, 5, 1, 0), (2, 6, 4, 0), (7, 3, 1, 5)])
me_cube_067.materials.append(mat_material)
me_cube_067.use_remesh_preserve_volume = False
me_cube_067.use_remesh_preserve_attributes = False
me_cube_067.use_mirror_vertex_groups = False
me_cube_067.update()
me_cube_066 = bpy.data.meshes.new('Cube.066')
me_cube_066.from_pydata([(-0.9911, -0.5, -0.5), (-0.9911, -0.5, 0.5), (-0.9911, 0.5, -0.5), (-0.9911, 0.5, 0.5), (0.9911, -0.5, -0.5), (0.9911, -0.5, 0.5), (0.9911, 0.5, -0.5), (0.9911, 0.5, 0.5)], [], [(0, 1, 3, 2), (2, 3, 7, 6), (6, 7, 5, 4), (4, 5, 1, 0), (2, 6, 4, 0), (7, 3, 1, 5)])
me_cube_066.materials.append(mat_material_002)
me_cube_066.use_remesh_preserve_volume = False
me_cube_066.use_remesh_preserve_attributes = False
me_cube_066.use_mirror_vertex_groups = False
me_cube_066.update()
me_cube_065 = bpy.data.meshes.new('Cube.065')
me_cube_065.from_pydata([(-0.9911, -0.9792, -0.5), (-0.9911, -0.9792, 0.5), (-0.9911, 0.5, -0.5), (-0.9911, 0.5, 0.5), (0.9911, -0.9792, -0.5), (0.9911, -0.9792, 0.5), (0.9911, 0.5, -0.5), (0.9911, 0.5, 0.5)], [], [(0, 1, 3, 2), (2, 3, 7, 6), (6, 7, 5, 4), (4, 5, 1, 0), (2, 6, 4, 0), (7, 3, 1, 5)])
me_cube_065.materials.append(mat_material_002)
me_cube_065.use_remesh_preserve_volume = False
me_cube_065.use_remesh_preserve_attributes = False
me_cube_065.use_mirror_vertex_groups = False
me_cube_065.update()
me_cube_064 = bpy.data.meshes.new('Cube.064')
me_cube_064.from_pydata([(-0.9911, -4.122, -3.934), (-0.9911, -4.122, -2.934), (-0.9911, 0.5, -0.5), (-0.9911, 0.5, 0.5), (0.9911, -4.122, -3.934), (0.9911, -4.122, -2.934), (0.9911, 0.5, -0.5), (0.9911, 0.5, 0.5)], [], [(0, 1, 3, 2), (2, 3, 7, 6), (6, 7, 5, 4), (4, 5, 1, 0), (2, 6, 4, 0), (7, 3, 1, 5)])
me_cube_064.materials.append(mat_material_002)
me_cube_064.use_remesh_preserve_volume = False
me_cube_064.use_remesh_preserve_attributes = False
me_cube_064.use_mirror_vertex_groups = False
me_cube_064.update()
me_cube_063 = bpy.data.meshes.new('Cube.063')
me_cube_063.from_pydata([(-0.9911, -0.9792, -0.5), (-0.9911, -0.9792, 0.5), (-0.9911, 0.5, -0.5), (-0.9911, 0.5, 0.5), (0.9911, -0.9792, -0.5), (0.9911, -0.9792, 0.5), (0.9911, 0.5, -0.5), (0.9911, 0.5, 0.5)], [], [(0, 1, 3, 2), (2, 3, 7, 6), (6, 7, 5, 4), (4, 5, 1, 0), (2, 6, 4, 0), (7, 3, 1, 5)])
me_cube_063.materials.append(mat_material_002)
me_cube_063.use_remesh_preserve_volume = False
me_cube_063.use_remesh_preserve_attributes = False
me_cube_063.use_mirror_vertex_groups = False
me_cube_063.update()
me_cube_062 = bpy.data.meshes.new('Cube.062')
me_cube_062.from_pydata([(-0.9911, -4.122, -3.934), (-0.9911, -4.122, -2.934), (-0.9911, 0.5, -0.5), (-0.9911, 0.5, 0.5), (0.9911, -4.122, -3.934), (0.9911, -4.122, -2.934), (0.9911, 0.5, -0.5), (0.9911, 0.5, 0.5)], [], [(0, 1, 3, 2), (2, 3, 7, 6), (6, 7, 5, 4), (4, 5, 1, 0), (2, 6, 4, 0), (7, 3, 1, 5)])
me_cube_062.materials.append(mat_material_002)
me_cube_062.use_remesh_preserve_volume = False
me_cube_062.use_remesh_preserve_attributes = False
me_cube_062.use_mirror_vertex_groups = False
me_cube_062.update()
me_cube_061 = bpy.data.meshes.new('Cube.061')
me_cube_061.from_pydata([(-0.9911, -0.9792, -0.5), (-0.9911, -0.9792, 0.5), (-0.9911, 0.5, -0.5), (-0.9911, 0.5, 0.5), (0.9911, -0.9792, -0.5), (0.9911, -0.9792, 0.5), (0.9911, 0.5, -0.5), (0.9911, 0.5, 0.5)], [], [(0, 1, 3, 2), (2, 3, 7, 6), (6, 7, 5, 4), (4, 5, 1, 0), (2, 6, 4, 0), (7, 3, 1, 5)])
me_cube_061.materials.append(mat_material_002)
me_cube_061.use_remesh_preserve_volume = False
me_cube_061.use_remesh_preserve_attributes = False
me_cube_061.use_mirror_vertex_groups = False
me_cube_061.update()
me_cube_060 = bpy.data.meshes.new('Cube.060')
me_cube_060.from_pydata([(-0.9911, -0.9792, -0.5), (-0.9911, -0.9792, 0.5), (-0.9911, 0.5, -0.5), (-0.9911, 0.5, 0.5), (0.9911, -0.9792, -0.5), (0.9911, -0.9792, 0.5), (0.9911, 0.5, -0.5), (0.9911, 0.5, 0.5), (-0.9911, -0.2396, -0.5), (-0.9911, -0.2396, 0.5), (0.9911, -0.2396, -0.5), (0.9911, -0.2396, 0.5), (0.9911, -0.2396, 1.93), (0.9911, -0.9792, 1.93), (-0.9911, -0.9792, 1.93), (-0.9911, -0.2396, 1.93), (0.9911, -1.695, 0.5), (-0.9911, -1.695, 0.5), (0.9911, -1.695, 1.93), (-0.9911, -1.695, 1.93), (0.9911, -0.9792, 3.21), (-0.9911, -0.9792, 3.21), (0.9911, -1.695, 3.21), (-0.9911, -1.695, 3.21), (0.9911, -2.324, 1.93), (-0.9911, -2.324, 1.93), (0.9911, -2.324, 3.21), (-0.9911, -2.324, 3.21), (0.9911, -1.695, 4.415), (-0.9911, -1.695, 4.415), (0.9911, -2.324, 4.415), (-0.9911, -2.324, 4.415), (0.9911, -2.909, 3.21), (-0.9911, -2.909, 3.21), (0.9911, -2.909, 4.415), (-0.9911, -2.909, 4.415), (0.9911, -2.324, 5.695), (-0.9911, -2.324, 5.695), (0.9911, -2.909, 5.695), (-0.9911, -2.909, 5.695), (0.9911, -3.56, 4.415), (-0.9911, -3.56, 4.415), (0.9911, -3.56, 5.695), (-0.9911, -3.56, 5.695), (0.9911, -2.909, 6.673), (-0.9911, -2.909, 6.673), (0.9911, -3.56, 6.673), (-0.9911, -3.56, 6.673), (0.9911, -4.493, 5.695), (-0.9911, -4.493, 5.695), (0.9911, -4.493, 6.673), (-0.9911, -4.493, 6.673)], [], [(8, 9, 3, 2), (2, 3, 7, 6), (10, 11, 5, 4), (4, 5, 1, 0), (8, 10, 4, 0), (9, 1, 14, 15), (7, 3, 9, 11), (2, 6, 10, 8), (6, 7, 11, 10), (0, 1, 9, 8), (12, 15, 14, 13), (5, 13, 18, 16), (11, 9, 15, 12), (5, 11, 12, 13), (17, 16, 18, 19), (14, 1, 17, 19), (1, 5, 16, 17), (14, 19, 23, 21), (20, 21, 23, 22), (22, 23, 29, 28), (13, 14, 21, 20), (18, 13, 20, 22), (25, 24, 26, 27), (18, 22, 26, 24), (19, 18, 24, 25), (23, 19, 25, 27), (28, 29, 31, 30), (23, 27, 31, 29), (26, 22, 28, 30), (26, 30, 34, 32), (33, 32, 34, 35), (35, 34, 40, 41), (31, 27, 33, 35), (27, 26, 32, 33), (36, 37, 39, 38), (31, 35, 39, 37), (30, 31, 37, 36), (34, 30, 36, 38), (41, 40, 42, 43), (34, 38, 42, 40), (39, 35, 41, 43), (39, 43, 47, 45), (44, 45, 47, 46), (42, 46, 50, 48), (42, 38, 44, 46), (38, 39, 45, 44), (49, 48, 50, 51), (43, 42, 48, 49), (47, 43, 49, 51), (46, 47, 51, 50)])
me_cube_060.materials.append(mat_material_002)
me_cube_060.use_remesh_preserve_volume = False
me_cube_060.use_remesh_preserve_attributes = False
me_cube_060.use_mirror_vertex_groups = False
me_cube_060.update()
me_cube_059 = bpy.data.meshes.new('Cube.059')
me_cube_059.from_pydata([(-0.9911, -0.5, -0.5), (-0.9911, -0.5, 0.5), (-0.9911, 0.5, -0.5), (-0.9911, 0.5, 0.5), (0.9911, -0.5, -0.5), (0.9911, -0.5, 0.5), (0.9911, 0.5, -0.5), (0.9911, 0.5, 0.5)], [], [(0, 1, 3, 2), (2, 3, 7, 6), (6, 7, 5, 4), (4, 5, 1, 0), (2, 6, 4, 0), (7, 3, 1, 5)])
me_cube_059.materials.append(mat_material_002)
me_cube_059.use_remesh_preserve_volume = False
me_cube_059.use_remesh_preserve_attributes = False
me_cube_059.use_mirror_vertex_groups = False
me_cube_059.update()
me_cube_058 = bpy.data.meshes.new('Cube.058')
me_cube_058.from_pydata([(-0.9911, -0.9792, -0.5), (-0.9911, -0.9792, 0.5), (-0.9911, 0.5, -0.5), (-0.9911, 0.5, 0.5), (0.9911, -0.9792, -0.5), (0.9911, -0.9792, 0.5), (0.9911, 0.5, -0.5), (0.9911, 0.5, 0.5)], [], [(0, 1, 3, 2), (2, 3, 7, 6), (6, 7, 5, 4), (4, 5, 1, 0), (2, 6, 4, 0), (7, 3, 1, 5)])
me_cube_058.materials.append(mat_material_002)
me_cube_058.use_remesh_preserve_volume = False
me_cube_058.use_remesh_preserve_attributes = False
me_cube_058.use_mirror_vertex_groups = False
me_cube_058.update()
me_cube_057 = bpy.data.meshes.new('Cube.057')
me_cube_057.from_pydata([(-0.9911, -0.5, -0.5), (-0.9911, -0.5, 0.5), (-0.9911, 0.5, -0.5), (-0.9911, 0.5, 0.5), (0.9911, -0.5, -0.5), (0.9911, -0.5, 0.5), (0.9911, 0.5, -0.5), (0.9911, 0.5, 0.5)], [], [(0, 1, 3, 2), (2, 3, 7, 6), (6, 7, 5, 4), (4, 5, 1, 0), (2, 6, 4, 0), (7, 3, 1, 5)])
me_cube_057.materials.append(mat_material_002)
me_cube_057.use_remesh_preserve_volume = False
me_cube_057.use_remesh_preserve_attributes = False
me_cube_057.use_mirror_vertex_groups = False
me_cube_057.update()
me_cube_056 = bpy.data.meshes.new('Cube.056')
me_cube_056.from_pydata([(-2.382, -2.385, -0.5), (-2.382, -2.385, 0.5), (-2.382, 2.385, -0.5), (-2.382, 2.385, 0.5), (2.382, -2.385, -0.5), (2.382, -2.385, 0.5), (2.382, 2.385, -0.5), (2.382, 2.385, 0.5)], [], [(0, 1, 3, 2), (2, 3, 7, 6), (6, 7, 5, 4), (4, 5, 1, 0), (2, 6, 4, 0), (7, 3, 1, 5)])
me_cube_056.materials.append(mat_material)
me_cube_056.use_remesh_preserve_volume = False
me_cube_056.use_remesh_preserve_attributes = False
me_cube_056.use_mirror_vertex_groups = False
me_cube_056.update()
me_cube_055 = bpy.data.meshes.new('Cube.055')
me_cube_055.from_pydata([(-0.9911, -4.269, -0.5), (-0.9911, -4.269, 0.5), (-0.9911, 0.5, -0.5), (-0.9911, 0.5, 0.5), (3.773, -4.269, -0.5), (3.773, -4.269, 0.5), (3.773, 0.5, -0.5), (3.773, 0.5, 0.5)], [], [(0, 1, 3, 2), (2, 3, 7, 6), (6, 7, 5, 4), (4, 5, 1, 0), (2, 6, 4, 0), (7, 3, 1, 5)])
me_cube_055.materials.append(mat_material)
me_cube_055.use_remesh_preserve_volume = False
me_cube_055.use_remesh_preserve_attributes = False
me_cube_055.use_mirror_vertex_groups = False
me_cube_055.update()
me_cube_054 = bpy.data.meshes.new('Cube.054')
me_cube_054.from_pydata([(-0.9911, -0.6715, -0.5), (-0.9911, -0.6715, 0.5), (-0.9911, 0.5, -0.5), (-0.9911, 0.5, 0.5), (1.149, -0.6715, -0.5), (1.149, -0.6715, 0.5), (1.149, 0.5, -0.5), (1.149, 0.5, 0.5)], [], [(0, 1, 3, 2), (2, 3, 7, 6), (6, 7, 5, 4), (4, 5, 1, 0), (2, 6, 4, 0), (7, 3, 1, 5)])
me_cube_054.materials.append(mat_material)
me_cube_054.use_remesh_preserve_volume = False
me_cube_054.use_remesh_preserve_attributes = False
me_cube_054.use_mirror_vertex_groups = False
me_cube_054.update()
me_cube_053 = bpy.data.meshes.new('Cube.053')
me_cube_053.from_pydata([(-0.9911, -3.963, -0.5), (-0.9911, -3.963, 0.5), (-0.9911, 0.5, -0.5), (-0.9911, 0.5, 0.5), (3.773, -3.963, -0.5), (3.773, -3.963, 0.5), (3.773, 0.5, -0.5), (3.773, 0.5, 0.5)], [], [(0, 1, 3, 2), (2, 3, 7, 6), (6, 7, 5, 4), (4, 5, 1, 0), (2, 6, 4, 0), (7, 3, 1, 5)])
me_cube_053.materials.append(mat_material)
me_cube_053.use_remesh_preserve_volume = False
me_cube_053.use_remesh_preserve_attributes = False
me_cube_053.use_mirror_vertex_groups = False
me_cube_053.update()
me_cube_052 = bpy.data.meshes.new('Cube.052')
me_cube_052.from_pydata([(-0.9911, -0.5, -0.5), (-0.9911, -0.5, 0.5), (-0.9911, 0.5, -0.5), (-0.9911, 0.5, 0.5), (0.9911, -0.5, -0.5), (0.9911, -0.5, 0.5), (0.9911, 0.5, -0.5), (0.9911, 0.5, 0.5)], [], [(0, 1, 3, 2), (2, 3, 7, 6), (6, 7, 5, 4), (4, 5, 1, 0), (2, 6, 4, 0), (7, 3, 1, 5)])
me_cube_052.materials.append(mat_material_002)
me_cube_052.use_remesh_preserve_volume = False
me_cube_052.use_remesh_preserve_attributes = False
me_cube_052.use_mirror_vertex_groups = False
me_cube_052.update()
me_cube_051 = bpy.data.meshes.new('Cube.051')
me_cube_051.from_pydata([(-0.9911, -0.5, -0.5), (-0.9911, -0.5, 0.5), (-0.9911, 0.5, -0.5), (-0.9911, 0.5, 0.5), (0.9911, -0.5, -0.5), (0.9911, -0.5, 0.5), (0.9911, 0.5, -0.5), (0.9911, 0.5, 0.5)], [], [(0, 1, 3, 2), (2, 3, 7, 6), (6, 7, 5, 4), (4, 5, 1, 0), (2, 6, 4, 0), (7, 3, 1, 5)])
me_cube_051.materials.append(mat_material_002)
me_cube_051.use_remesh_preserve_volume = False
me_cube_051.use_remesh_preserve_attributes = False
me_cube_051.use_mirror_vertex_groups = False
me_cube_051.update()
me_cube_050 = bpy.data.meshes.new('Cube.050')
me_cube_050.from_pydata([(-0.9911, -0.5, -0.5), (-0.9911, -0.5, 0.5), (-0.9911, 0.5, -0.5), (-0.9911, 0.5, 0.5), (0.9911, -0.5, -0.5), (0.9911, -0.5, 0.5), (0.9911, 0.5, -0.5), (0.9911, 0.5, 0.5)], [], [(0, 1, 3, 2), (2, 3, 7, 6), (6, 7, 5, 4), (4, 5, 1, 0), (2, 6, 4, 0), (7, 3, 1, 5)])
me_cube_050.materials.append(mat_material_002)
me_cube_050.use_remesh_preserve_volume = False
me_cube_050.use_remesh_preserve_attributes = False
me_cube_050.use_mirror_vertex_groups = False
me_cube_050.update()
me_cube_049 = bpy.data.meshes.new('Cube.049')
me_cube_049.from_pydata([(-0.9911, -0.1314, -0.5), (-0.9911, -0.1314, 0.5), (-0.9911, 0.5, -0.5), (-0.9911, 0.5, 0.5), (0.9911, -0.1314, -0.5), (0.9911, -0.1314, 0.5), (0.9911, 0.5, -0.5), (0.9911, 0.5, 0.5)], [], [(0, 1, 3, 2), (2, 3, 7, 6), (6, 7, 5, 4), (4, 5, 1, 0), (2, 6, 4, 0), (7, 3, 1, 5)])
me_cube_049.materials.append(mat_material_002)
me_cube_049.use_remesh_preserve_volume = False
me_cube_049.use_remesh_preserve_attributes = False
me_cube_049.use_mirror_vertex_groups = False
me_cube_049.update()
me_cube_048 = bpy.data.meshes.new('Cube.048')
me_cube_048.from_pydata([(-0.9911, -0.6715, -0.5), (-0.9911, -0.6715, 0.5), (-0.9911, 0.5, -0.5), (-0.9911, 0.5, 0.5), (1.149, -0.6715, -0.5), (1.149, -0.6715, 0.5), (1.149, 0.5, -0.5), (1.149, 0.5, 0.5)], [], [(0, 1, 3, 2), (2, 3, 7, 6), (6, 7, 5, 4), (4, 5, 1, 0), (2, 6, 4, 0), (7, 3, 1, 5)])
me_cube_048.materials.append(mat_material)
me_cube_048.use_remesh_preserve_volume = False
me_cube_048.use_remesh_preserve_attributes = False
me_cube_048.use_mirror_vertex_groups = False
me_cube_048.update()
me_cube_047 = bpy.data.meshes.new('Cube.047')
me_cube_047.from_pydata([(-0.9911, -0.5612, -0.5), (-0.9911, -0.5612, 0.5), (-0.9911, 0.5, -0.5), (-0.9911, 0.5, 0.5), (1.149, -0.5612, -0.5), (1.149, -0.5612, 0.5), (1.149, 0.5, -0.5), (1.149, 0.5, 0.5)], [], [(0, 1, 3, 2), (2, 3, 7, 6), (6, 7, 5, 4), (4, 5, 1, 0), (2, 6, 4, 0), (7, 3, 1, 5)])
me_cube_047.materials.append(mat_material)
me_cube_047.use_remesh_preserve_volume = False
me_cube_047.use_remesh_preserve_attributes = False
me_cube_047.use_mirror_vertex_groups = False
me_cube_047.update()
me_cube_046 = bpy.data.meshes.new('Cube.046')
me_cube_046.from_pydata([(-0.6965, -0.5612, -0.5), (-0.6965, -0.5612, 0.5), (-0.6965, 0.5, -0.5), (-0.6965, 0.5, 0.5), (1.149, -0.5612, -0.5), (1.149, -0.5612, 0.5), (1.149, 0.5, -0.5), (1.149, 0.5, 0.5), (-0.6965, -0.1423, -0.5), (-0.6965, -0.1423, 0.5), (1.149, -0.1423, -0.5), (1.149, -0.1423, 0.5), (-1.42, -0.1423, 0.5), (-1.42, 0.5, 0.5), (-1.42, 0.5, -0.5), (-1.42, -0.1423, -0.5), (1.43, -0.1423, 0.5), (1.43, -0.5612, 0.5), (1.43, -0.5612, -0.5), (1.43, -0.1423, -0.5), (0.382, 0.5, -0.5), (0.382, 0.5, 0.5), (0.382, -0.5612, -0.5), (0.382, -0.5612, 0.5), (0.382, -0.1423, 0.5), (0.382, -0.1423, -0.5), (-0.6965, -0.6783, -0.5), (-0.6965, -0.6783, 0.5), (0.382, -0.6783, 0.5), (0.382, -0.6783, -0.5), (-0.6965, 0.03672, 0.5), (1.149, 0.03672, -0.5), (-0.6965, 0.03672, -0.5), (1.149, 0.03672, 0.5), (-1.42, 0.03672, 0.5), (-1.42, 0.03672, -0.5), (0.382, 0.03672, -0.5), (0.382, 0.03672, 0.5), (-2.296, 0.03672, -0.5), (-2.296, -0.1423, -0.5), (-2.296, -0.1423, 0.5), (-2.296, 0.03672, 0.5)], [], [(30, 3, 13, 34), (20, 21, 7, 6), (5, 4, 18, 17), (22, 23, 28, 29), (25, 10, 4, 22), (24, 9, 1, 23), (37, 30, 9, 24), (36, 31, 10, 25), (31, 33, 11, 10), (0, 1, 9, 8), (35, 34, 13, 14), (3, 2, 14, 13), (32, 8, 15, 35), (8, 9, 12, 15), (19, 16, 17, 18), (10, 11, 16, 19), (4, 10, 19, 18), (11, 5, 17, 16), (32, 36, 25, 8), (33, 37, 24, 11), (11, 24, 23, 5), (8, 25, 22, 0), (4, 5, 23, 22), (2, 3, 21, 20), (29, 28, 27, 26), (23, 1, 27, 28), (0, 22, 29, 26), (1, 0, 26, 27), (7, 21, 37, 33), (2, 20, 36, 32), (2, 32, 35, 14), (12, 34, 41, 40), (6, 7, 33, 31), (20, 6, 31, 36), (21, 3, 30, 37), (9, 30, 34, 12), (39, 40, 41, 38), (15, 12, 40, 39), (34, 35, 38, 41), (35, 15, 39, 38)])
me_cube_046.materials.append(mat_material)
me_cube_046.use_remesh_preserve_volume = False
me_cube_046.use_remesh_preserve_attributes = False
me_cube_046.use_mirror_vertex_groups = False
me_cube_046.update()
me_cube_045 = bpy.data.meshes.new('Cube.045')
me_cube_045.from_pydata([(-0.9911, -0.5612, -0.5), (-0.9911, -0.5612, 0.5), (-0.9911, 0.5, -0.5), (-0.9911, 0.5, 0.5), (1.215, -0.5612, -0.5), (1.215, -0.5612, 0.5), (1.215, 0.5, -0.5), (1.215, 0.5, 0.5), (-0.2463, 0.5, -0.5), (-0.2463, 0.5, 0.5), (-0.2463, -0.5612, -0.5), (-0.2463, -0.5612, 0.5), (1.215, -0.6864, 0.5), (1.215, -0.6864, -0.5), (-0.2463, -0.6864, -0.5), (-0.2463, -0.6864, 0.5), (-0.9911, -0.14, -0.5), (-0.9911, -0.14, 0.5), (1.215, -0.14, -0.5), (1.215, -0.14, 0.5), (-0.2463, -0.14, 0.5), (-0.2463, -0.14, -0.5), (1.385, 0.5, 0.5), (1.385, 0.5, -0.5), (1.385, -0.14, -0.5), (1.385, -0.14, 0.5), (-0.9911, 0.03884, 0.5), (1.215, 0.03884, -0.5), (-0.9911, 0.03884, -0.5), (1.215, 0.03884, 0.5), (-0.2463, 0.03884, 0.5), (-0.2463, 0.03884, -0.5), (1.385, 0.03884, -0.5), (1.385, 0.03884, 0.5), (2.587, 0.03884, 0.5), (2.587, -0.14, 0.5), (2.587, -0.14, -0.5), (2.587, 0.03884, -0.5)], [], [(28, 26, 3, 2), (8, 9, 7, 6), (18, 19, 5, 4), (10, 11, 1, 0), (21, 18, 4, 10), (20, 17, 1, 11), (19, 20, 11, 5), (16, 21, 10, 0), (10, 4, 13, 14), (2, 3, 9, 8), (13, 12, 15, 14), (5, 11, 15, 12), (4, 5, 12, 13), (11, 10, 14, 15), (28, 31, 21, 16), (29, 30, 20, 19), (30, 26, 17, 20), (31, 27, 18, 21), (6, 7, 22, 23), (0, 1, 17, 16), (25, 24, 36, 35), (29, 19, 25, 33), (27, 6, 23, 32), (19, 18, 24, 25), (18, 27, 32, 24), (7, 29, 33, 22), (23, 22, 33, 32), (8, 6, 27, 31), (9, 3, 26, 30), (7, 9, 30, 29), (2, 8, 31, 28), (16, 17, 26, 28), (37, 34, 35, 36), (24, 32, 37, 36), (33, 25, 35, 34), (32, 33, 34, 37)])
me_cube_045.materials.append(mat_material)
me_cube_045.use_remesh_preserve_volume = False
me_cube_045.use_remesh_preserve_attributes = False
me_cube_045.use_mirror_vertex_groups = False
me_cube_045.update()
me_cube_035 = bpy.data.meshes.new('Cube.035')
me_cube_035.from_pydata([(-0.9911, -0.5612, -0.5), (-0.9911, -0.5612, 0.5), (-0.9911, 0.5, -0.5), (-0.9911, 0.5, 0.5), (1.149, -0.5612, -0.5), (1.149, -0.5612, 0.5), (1.149, 0.5, -0.5), (1.149, 0.5, 0.5), (-0.2337, 0.5, -0.5), (-0.2337, 0.5, 0.5), (-0.2337, -0.5612, -0.5), (-0.2337, -0.5612, 0.5), (-0.2337, 0.6134, 0.5), (1.149, 0.6134, 0.5), (1.149, 0.6134, -0.5), (-0.2337, 0.6134, -0.5), (-0.9911, 0.07554, -0.5), (-0.9911, 0.07554, 0.5), (1.149, 0.07554, -0.5), (1.149, 0.07554, 0.5), (-0.2337, 0.07554, 0.5), (-0.2337, 0.07554, -0.5), (1.403, 0.07554, 0.5), (1.403, -0.5612, 0.5), (1.403, -0.5612, -0.5), (1.403, 0.07554, -0.5), (-0.9911, 0.1385, 0.5), (1.149, 0.1385, -0.5), (-0.9911, 0.1385, -0.5), (1.149, 0.1385, 0.5), (-0.2337, 0.1385, 0.5), (-0.2337, 0.1385, -0.5), (-1.226, 0.1385, 0.5), (-1.226, 0.5, 0.5), (-1.226, 0.5, -0.5), (-1.226, 0.1385, -0.5)], [], [(2, 28, 35, 34), (9, 7, 13, 12), (19, 5, 23, 22), (10, 11, 1, 0), (21, 18, 4, 10), (20, 17, 1, 11), (19, 20, 11, 5), (16, 21, 10, 0), (4, 5, 11, 10), (2, 3, 9, 8), (15, 12, 13, 14), (6, 8, 15, 14), (8, 9, 12, 15), (7, 6, 14, 13), (28, 31, 21, 16), (29, 30, 20, 19), (30, 26, 17, 20), (31, 27, 18, 21), (27, 29, 19, 18), (0, 1, 17, 16), (25, 22, 23, 24), (4, 18, 25, 24), (5, 4, 24, 23), (18, 19, 22, 25), (6, 7, 29, 27), (8, 6, 27, 31), (9, 3, 26, 30), (7, 9, 30, 29), (2, 8, 31, 28), (16, 17, 26, 28), (35, 32, 33, 34), (28, 26, 32, 35), (26, 3, 33, 32), (3, 2, 34, 33)])
me_cube_035.materials.append(mat_material)
me_cube_035.use_remesh_preserve_volume = False
me_cube_035.use_remesh_preserve_attributes = False
me_cube_035.use_mirror_vertex_groups = False
me_cube_035.update()
me_cube_026 = bpy.data.meshes.new('Cube.026')
me_cube_026.from_pydata([(-0.9911, -0.5, -0.5), (-0.9911, -0.5, 0.5), (-0.9911, 0.5, -0.5), (-0.9911, 0.5, 0.5), (0.9911, -0.5, -0.5), (0.9911, -0.5, 0.5), (0.9911, 0.5, -0.5), (0.9911, 0.5, 0.5)], [], [(0, 1, 3, 2), (2, 3, 7, 6), (6, 7, 5, 4), (4, 5, 1, 0), (2, 6, 4, 0), (7, 3, 1, 5)])
me_cube_026.materials.append(mat_material_002)
me_cube_026.use_remesh_preserve_volume = False
me_cube_026.use_remesh_preserve_attributes = False
me_cube_026.use_mirror_vertex_groups = False
me_cube_026.update()
me_cube_025 = bpy.data.meshes.new('Cube.025')
me_cube_025.from_pydata([(-0.9911, -0.5, -0.5), (-0.9911, -0.5, 0.5), (-0.9911, 0.5, -0.5), (-0.9911, 0.5, 0.5), (0.9911, -0.5, -0.5), (0.9911, -0.5, 0.5), (0.9911, 0.5, -0.5), (0.9911, 0.5, 0.5)], [], [(0, 1, 3, 2), (2, 3, 7, 6), (6, 7, 5, 4), (4, 5, 1, 0), (2, 6, 4, 0), (7, 3, 1, 5)])
me_cube_025.materials.append(mat_material_002)
me_cube_025.use_remesh_preserve_volume = False
me_cube_025.use_remesh_preserve_attributes = False
me_cube_025.use_mirror_vertex_groups = False
me_cube_025.update()
me_cube_024 = bpy.data.meshes.new('Cube.024')
me_cube_024.from_pydata([(-0.9911, -0.5, -0.5), (-0.9911, -0.5, 0.5), (-0.9911, 0.5, -0.5), (-0.9911, 0.5, 0.5), (0.9911, -0.5, -0.5), (0.9911, -0.5, 0.5), (0.9911, 0.5, -0.5), (0.9911, 0.5, 0.5)], [], [(0, 1, 3, 2), (2, 3, 7, 6), (6, 7, 5, 4), (4, 5, 1, 0), (2, 6, 4, 0), (7, 3, 1, 5)])
me_cube_024.materials.append(mat_material_002)
me_cube_024.use_remesh_preserve_volume = False
me_cube_024.use_remesh_preserve_attributes = False
me_cube_024.use_mirror_vertex_groups = False
me_cube_024.update()
me_cube_023 = bpy.data.meshes.new('Cube.023')
me_cube_023.from_pydata([(-0.9911, -0.5, -0.5), (-0.9911, -0.5, 0.5), (-0.9911, 0.5, -0.5), (-0.9911, 0.5, 0.5), (0.9911, -0.5, -0.5), (0.9911, -0.5, 0.5), (0.9911, 0.5, -0.5), (0.9911, 0.5, 0.5)], [], [(0, 1, 3, 2), (2, 3, 7, 6), (6, 7, 5, 4), (4, 5, 1, 0), (2, 6, 4, 0), (7, 3, 1, 5)])
me_cube_023.materials.append(mat_material_002)
me_cube_023.use_remesh_preserve_volume = False
me_cube_023.use_remesh_preserve_attributes = False
me_cube_023.use_mirror_vertex_groups = False
me_cube_023.update()
me_cube_022 = bpy.data.meshes.new('Cube.022')
me_cube_022.from_pydata([(-0.9911, -0.5, -0.5), (-0.9911, -0.5, 0.5), (-0.9911, 0.5, -0.5), (-0.9911, 0.5, 0.5), (0.9911, -0.5, -0.5), (0.9911, -0.5, 0.5), (0.9911, 0.5, -0.5), (0.9911, 0.5, 0.5)], [], [(0, 1, 3, 2), (2, 3, 7, 6), (6, 7, 5, 4), (4, 5, 1, 0), (2, 6, 4, 0), (7, 3, 1, 5)])
me_cube_022.materials.append(mat_material_002)
me_cube_022.use_remesh_preserve_volume = False
me_cube_022.use_remesh_preserve_attributes = False
me_cube_022.use_mirror_vertex_groups = False
me_cube_022.update()
me_cube_021 = bpy.data.meshes.new('Cube.021')
me_cube_021.from_pydata([(-0.9911, -0.5, -0.5), (-0.9911, -0.5, 0.5), (-0.9911, 0.5, -0.5), (-0.9911, 0.5, 0.5), (0.9911, -0.5, -0.5), (0.9911, -0.5, 0.5), (0.9911, 0.5, -0.5), (0.9911, 0.5, 0.5)], [], [(0, 1, 3, 2), (2, 3, 7, 6), (6, 7, 5, 4), (4, 5, 1, 0), (2, 6, 4, 0), (7, 3, 1, 5)])
me_cube_021.materials.append(mat_material_002)
me_cube_021.use_remesh_preserve_volume = False
me_cube_021.use_remesh_preserve_attributes = False
me_cube_021.use_mirror_vertex_groups = False
me_cube_021.update()
me_cube_020 = bpy.data.meshes.new('Cube.020')
me_cube_020.from_pydata([(-0.9911, -0.5, -0.5), (-0.9911, -0.5, 0.5), (-0.9911, 0.5, -0.5), (-0.9911, 0.5, 0.5), (0.9911, -0.5, -0.5), (0.9911, -0.5, 0.5), (0.9911, 0.5, -0.5), (0.9911, 0.5, 0.5)], [], [(0, 1, 3, 2), (2, 3, 7, 6), (6, 7, 5, 4), (4, 5, 1, 0), (2, 6, 4, 0), (7, 3, 1, 5)])
me_cube_020.materials.append(mat_material_002)
me_cube_020.use_remesh_preserve_volume = False
me_cube_020.use_remesh_preserve_attributes = False
me_cube_020.use_mirror_vertex_groups = False
me_cube_020.update()
me_cube_016 = bpy.data.meshes.new('Cube.016')
me_cube_016.from_pydata([(-0.9911, -0.5, -0.5), (-0.9911, -0.5, 0.5), (-0.9911, 0.5, -0.5), (-0.9911, 0.5, 0.5), (0.9911, -0.5, -0.5), (0.9911, -0.5, 0.5), (0.9911, 0.5, -0.5), (0.9911, 0.5, 0.5)], [], [(0, 1, 3, 2), (2, 3, 7, 6), (6, 7, 5, 4), (4, 5, 1, 0), (2, 6, 4, 0), (7, 3, 1, 5)])
me_cube_016.materials.append(mat_material_002)
me_cube_016.use_remesh_preserve_volume = False
me_cube_016.use_remesh_preserve_attributes = False
me_cube_016.use_mirror_vertex_groups = False
me_cube_016.update()
me_cube_015 = bpy.data.meshes.new('Cube.015')
me_cube_015.from_pydata([(-0.9911, -0.5, -0.5), (-0.9911, -0.5, 0.5), (-0.9911, 0.5, -0.5), (-0.9911, 0.5, 0.5), (0.9911, -0.5, -0.5), (0.9911, -0.5, 0.5), (0.9911, 0.5, -0.5), (0.9911, 0.5, 0.5)], [], [(0, 1, 3, 2), (2, 3, 7, 6), (6, 7, 5, 4), (4, 5, 1, 0), (2, 6, 4, 0), (7, 3, 1, 5)])
me_cube_015.materials.append(mat_material)
me_cube_015.use_remesh_preserve_volume = False
me_cube_015.use_remesh_preserve_attributes = False
me_cube_015.use_mirror_vertex_groups = False
me_cube_015.update()
me_cube_014 = bpy.data.meshes.new('Cube.014')
me_cube_014.from_pydata([(-0.9911, -0.5, -0.5), (-0.9911, -0.5, 0.5), (-0.9911, 0.5, -0.5), (-0.9911, 0.5, 0.5), (0.9911, -0.5, -0.5), (0.9911, -0.5, 0.5), (0.9911, 0.5, -0.5), (0.9911, 0.5, 0.5)], [], [(0, 1, 3, 2), (2, 3, 7, 6), (6, 7, 5, 4), (4, 5, 1, 0), (2, 6, 4, 0), (7, 3, 1, 5)])
me_cube_014.materials.append(mat_material)
me_cube_014.use_remesh_preserve_volume = False
me_cube_014.use_remesh_preserve_attributes = False
me_cube_014.use_mirror_vertex_groups = False
me_cube_014.update()
me_cube_013 = bpy.data.meshes.new('Cube.013')
me_cube_013.from_pydata([(-0.9911, -0.5, -0.5), (-0.9911, -0.5, 0.5), (-0.9911, 0.5, -0.5), (-0.9911, 0.5, 0.5), (0.9911, -0.5, -0.5), (0.9911, -0.5, 0.5), (0.9911, 0.5, -0.5), (0.9911, 0.5, 0.5)], [], [(0, 1, 3, 2), (2, 3, 7, 6), (6, 7, 5, 4), (4, 5, 1, 0), (2, 6, 4, 0), (7, 3, 1, 5)])
me_cube_013.materials.append(mat_material)
me_cube_013.use_remesh_preserve_volume = False
me_cube_013.use_remesh_preserve_attributes = False
me_cube_013.use_mirror_vertex_groups = False
me_cube_013.update()
me_cube_012 = bpy.data.meshes.new('Cube.012')
me_cube_012.from_pydata([(-0.9911, -0.5, -0.5), (-0.9911, -0.5, 0.5), (-0.9911, 0.5, -0.5), (-0.9911, 0.5, 0.5), (0.9911, -0.5, -0.5), (0.9911, -0.5, 0.5), (0.9911, 0.5, -0.5), (0.9911, 0.5, 0.5)], [], [(0, 1, 3, 2), (2, 3, 7, 6), (6, 7, 5, 4), (4, 5, 1, 0), (2, 6, 4, 0), (7, 3, 1, 5)])
me_cube_012.materials.append(mat_material)
me_cube_012.use_remesh_preserve_volume = False
me_cube_012.use_remesh_preserve_attributes = False
me_cube_012.use_mirror_vertex_groups = False
me_cube_012.update()
me_cube_011 = bpy.data.meshes.new('Cube.011')
me_cube_011.from_pydata([(-0.9911, -0.5, -0.5), (-0.9911, -0.5, 0.5), (-0.9911, 0.5, -0.5), (-0.9911, 0.5, 0.5), (0.9911, -0.5, -0.5), (0.9911, -0.5, 0.5), (0.9911, 0.5, -0.5), (0.9911, 0.5, 0.5)], [], [(0, 1, 3, 2), (2, 3, 7, 6), (6, 7, 5, 4), (4, 5, 1, 0), (2, 6, 4, 0), (7, 3, 1, 5)])
me_cube_011.materials.append(mat_material)
me_cube_011.use_remesh_preserve_volume = False
me_cube_011.use_remesh_preserve_attributes = False
me_cube_011.use_mirror_vertex_groups = False
me_cube_011.update()
me_cube_010 = bpy.data.meshes.new('Cube.010')
me_cube_010.from_pydata([(-0.9911, -0.5, -0.5), (-0.9911, -0.5, 0.5), (-0.9911, 0.5, -0.5), (-0.9911, 0.5, 0.5), (0.9911, -0.5, -0.5), (0.9911, -0.5, 0.5), (0.9911, 0.5, -0.5), (0.9911, 0.5, 0.5)], [], [(0, 1, 3, 2), (2, 3, 7, 6), (6, 7, 5, 4), (4, 5, 1, 0), (2, 6, 4, 0), (7, 3, 1, 5)])
me_cube_010.materials.append(mat_material)
me_cube_010.use_remesh_preserve_volume = False
me_cube_010.use_remesh_preserve_attributes = False
me_cube_010.use_mirror_vertex_groups = False
me_cube_010.update()
me_cube_001 = bpy.data.meshes.new('Cube.001')
me_cube_001.from_pydata([(-0.9911, -0.5, -0.5), (-0.9911, -0.5, 0.5), (-0.9911, 0.5, -0.5), (-0.9911, 0.5, 0.5), (0.9911, -0.5, -0.5), (0.9911, -0.5, 0.5), (0.9911, 0.5, -0.5), (0.9911, 0.5, 0.5)], [], [(0, 1, 3, 2), (2, 3, 7, 6), (6, 7, 5, 4), (4, 5, 1, 0), (2, 6, 4, 0), (7, 3, 1, 5)])
me_cube_001.materials.append(mat_material_001)
me_cube_001.use_remesh_preserve_volume = False
me_cube_001.use_remesh_preserve_attributes = False
me_cube_001.use_mirror_vertex_groups = False
me_cube_001.update()
me_cube_000 = bpy.data.meshes.new('Cube.000')
me_cube_000.from_pydata([(-0.9911, -0.5, -0.5), (-0.9911, -0.5, 0.5), (-0.9911, 0.5, -0.5), (-0.9911, 0.5, 0.5), (0.9911, -0.5, -0.5), (0.9911, -0.5, 0.5), (0.9911, 0.5, -0.5), (0.9911, 0.5, 0.5)], [], [(0, 1, 3, 2), (2, 3, 7, 6), (6, 7, 5, 4), (4, 5, 1, 0), (2, 6, 4, 0), (7, 3, 1, 5)])
me_cube_000.materials.append(mat_material)
me_cube_000.use_remesh_preserve_volume = False
me_cube_000.use_remesh_preserve_attributes = False
me_cube_000.use_mirror_vertex_groups = False
me_cube_000.update()
me_cube_004 = bpy.data.meshes.new('Cube.004')
me_cube_004.from_pydata([(-0.9911, -0.5, -0.5), (-0.9911, -0.5, 0.5), (-0.9911, 0.5, -0.5), (-0.9911, 0.5, 0.5), (0.9911, -0.5, -0.5), (0.9911, -0.5, 0.5), (0.9911, 0.5, -0.5), (0.9911, 0.5, 0.5)], [], [(0, 1, 3, 2), (2, 3, 7, 6), (6, 7, 5, 4), (4, 5, 1, 0), (2, 6, 4, 0), (7, 3, 1, 5)])
me_cube_004.materials.append(mat_material)
me_cube_004.use_remesh_preserve_volume = False
me_cube_004.use_remesh_preserve_attributes = False
me_cube_004.use_mirror_vertex_groups = False
me_cube_004.update()

# ---- objects
ob_cube_096 = bpy.data.objects.new('Cube.096', me_cube_096)
ob_cube_095 = bpy.data.objects.new('Cube.095', me_cube_095)
ob_cube_094 = bpy.data.objects.new('Cube.094', me_cube_094)
ob_cube_093 = bpy.data.objects.new('Cube.093', me_cube_093)
ob_cube_092 = bpy.data.objects.new('Cube.092', me_cube_092)
ob_cube_091 = bpy.data.objects.new('Cube.091', me_cube_091)
ob_cube_090 = bpy.data.objects.new('Cube.090', me_cube_090)
ob_cube_089 = bpy.data.objects.new('Cube.089', me_cube_089)
ob_cube_088 = bpy.data.objects.new('Cube.088', me_cube_088)
ob_cube_087 = bpy.data.objects.new('Cube.087', me_cube_087)
ob_cube_086 = bpy.data.objects.new('Cube.086', me_cube_086)
ob_cube_085 = bpy.data.objects.new('Cube.085', me_cube_085)
ob_cube_084 = bpy.data.objects.new('Cube.084', me_cube_084)
ob_cube_083 = bpy.data.objects.new('Cube.083', me_cube_083)
ob_cube_082 = bpy.data.objects.new('Cube.082', me_cube_082)
ob_cube_081 = bpy.data.objects.new('Cube.081', me_cube_081)
ob_cube_080 = bpy.data.objects.new('Cube.080', me_cube_080)
ob_cube_079 = bpy.data.objects.new('Cube.079', me_cube_079)
ob_cube_078 = bpy.data.objects.new('Cube.078', me_cube_078)
ob_cube_077 = bpy.data.objects.new('Cube.077', me_cube_077)
ob_cube_076 = bpy.data.objects.new('Cube.076', me_cube_076)
ob_cube_075 = bpy.data.objects.new('Cube.075', me_cube_075)
ob_cube_074 = bpy.data.objects.new('Cube.074', me_cube_074)
ob_cube_073 = bpy.data.objects.new('Cube.073', me_cube_073)
ob_cube_072 = bpy.data.objects.new('Cube.072', me_cube_072)
ob_cube_071 = bpy.data.objects.new('Cube.071', me_cube_071)
ob_cube_070 = bpy.data.objects.new('Cube.070', me_cube_070)
ob_cube_069 = bpy.data.objects.new('Cube.069', me_cube_044)
ob_cube_068 = bpy.data.objects.new('Cube.068', me_cube_043)
ob_cube_067 = bpy.data.objects.new('Cube.067', me_cube_042)
ob_cube_066 = bpy.data.objects.new('Cube.066', me_cube_041)
ob_cube_065 = bpy.data.objects.new('Cube.065', me_cube_040)
ob_cube_064 = bpy.data.objects.new('Cube.064', me_cube_039)
ob_cube_063 = bpy.data.objects.new('Cube.063', me_cube_038)
ob_cube_062 = bpy.data.objects.new('Cube.062', me_cube_037)
ob_cube_061 = bpy.data.objects.new('Cube.061', me_cube_036)
ob_cube_060 = bpy.data.objects.new('Cube.060', me_cube_034)
ob_cube_059 = bpy.data.objects.new('Cube.059', me_cube_033)
ob_cube_058 = bpy.data.objects.new('Cube.058', me_cube_032)
ob_cube_057 = bpy.data.objects.new('Cube.057', me_cube_031)
ob_cube_056 = bpy.data.objects.new('Cube.056', me_cube_030)
ob_cube_055 = bpy.data.objects.new('Cube.055', me_cube_029)
ob_cube_054 = bpy.data.objects.new('Cube.054', me_cube_028)
ob_cube_053 = bpy.data.objects.new('Cube.053', me_cube_027)
ob_cube_052 = bpy.data.objects.new('Cube.052', me_cube_019)
ob_cube_051 = bpy.data.objects.new('Cube.051', me_cube_018)
ob_cube_050 = bpy.data.objects.new('Cube.050', me_cube_017)
ob_cube_049 = bpy.data.objects.new('Cube.049', me_cube_009)
ob_cube_048 = bpy.data.objects.new('Cube.048', me_cube_008)
ob_cube_047 = bpy.data.objects.new('Cube.047', me_cube_007)
ob_cube_046 = bpy.data.objects.new('Cube.046', me_cube_006)
ob_cube_045 = bpy.data.objects.new('Cube.045', me_cube_005)
ob_cube_044 = bpy.data.objects.new('Cube.044', me_cube_002)
ob_cube_043 = bpy.data.objects.new('Cube.043', me_cube_069)
ob_cube_042 = bpy.data.objects.new('Cube.042', me_cube_068)
ob_cube_041 = bpy.data.objects.new('Cube.041', me_cube_067)
ob_cube_040 = bpy.data.objects.new('Cube.040', me_cube_066)
ob_cube_039 = bpy.data.objects.new('Cube.039', me_cube_065)
ob_cube_038 = bpy.data.objects.new('Cube.038', me_cube_064)
ob_cube_037 = bpy.data.objects.new('Cube.037', me_cube_063)
ob_cube_036 = bpy.data.objects.new('Cube.036', me_cube_062)
ob_cube_035 = bpy.data.objects.new('Cube.035', me_cube_061)
ob_cube_034 = bpy.data.objects.new('Cube.034', me_cube_060)
ob_cube_033 = bpy.data.objects.new('Cube.033', me_cube_059)
ob_cube_032 = bpy.data.objects.new('Cube.032', me_cube_058)
ob_cube_031 = bpy.data.objects.new('Cube.031', me_cube_057)
ob_cube_029 = bpy.data.objects.new('Cube.029', me_cube_056)
ob_cube_028 = bpy.data.objects.new('Cube.028', me_cube_055)
ob_cube_027 = bpy.data.objects.new('Cube.027', me_cube_054)
ob_cube_026 = bpy.data.objects.new('Cube.026', me_cube_053)
ob_cube_025 = bpy.data.objects.new('Cube.025', me_cube_052)
ob_cube_024 = bpy.data.objects.new('Cube.024', me_cube_051)
ob_cube_023 = bpy.data.objects.new('Cube.023', me_cube_050)
ob_cube_022 = bpy.data.objects.new('Cube.022', me_cube_049)
ob_cube_007 = bpy.data.objects.new('Cube.007', me_cube_048)
ob_cube_006 = bpy.data.objects.new('Cube.006', me_cube_047)
ob_cube_005 = bpy.data.objects.new('Cube.005', me_cube_046)
ob_cube_004 = bpy.data.objects.new('Cube.004', me_cube_045)
ob_cube_030 = bpy.data.objects.new('Cube.030', me_cube_035)
ob_cube_021 = bpy.data.objects.new('Cube.021', me_cube_026)
ob_cube_020 = bpy.data.objects.new('Cube.020', me_cube_025)
ob_cube_019 = bpy.data.objects.new('Cube.019', me_cube_024)
ob_cube_018 = bpy.data.objects.new('Cube.018', me_cube_023)
ob_cube_017 = bpy.data.objects.new('Cube.017', me_cube_022)
ob_cube_016 = bpy.data.objects.new('Cube.016', me_cube_021)
ob_cube_015 = bpy.data.objects.new('Cube.015', me_cube_020)
ob_cube_014 = bpy.data.objects.new('Cube.014', me_cube_016)
ob_cube_013 = bpy.data.objects.new('Cube.013', me_cube_015)
ob_cube_012 = bpy.data.objects.new('Cube.012', me_cube_014)
ob_cube_011 = bpy.data.objects.new('Cube.011', me_cube_013)
ob_cube_010 = bpy.data.objects.new('Cube.010', me_cube_012)
ob_cube_009 = bpy.data.objects.new('Cube.009', me_cube_011)
ob_cube_008 = bpy.data.objects.new('Cube.008', me_cube_010)
ob_cube_003 = bpy.data.objects.new('Cube.003', me_cube_001)
ob_cube_002 = bpy.data.objects.new('Cube.002', me_cube_000)
ob_cube_001 = bpy.data.objects.new('Cube.001', me_cube_004)
ob_lamp = bpy.data.objects.new('Lamp', light_lamp)
ob_camera = bpy.data.objects.new('Camera', cam_camera)

# ---- transforms, parenting, visibility, modifiers, constraints
ob_cube_096.location = (4.034, 7.713, 1.727)
ob_cube_096.rotation_euler = (1.571, 1.571, 0.0)
ob_cube_096.scale = (0.5045, 5.84, 0.1417)
ob_cube_096.lineart.crease_threshold = 0.0
ob_cube_095.location = (4.034, 35.41, 1.727)
ob_cube_095.rotation_euler = (1.571, 1.571, 0.0)
ob_cube_095.scale = (0.5045, 5.84, 0.1417)
ob_cube_095.lineart.crease_threshold = 0.0
ob_cube_094.location = (4.034, 7.6, 0.5043)
ob_cube_094.rotation_euler = (1.571, 1.571, 0.0)
ob_cube_094.scale = (0.5045, 5.84, 0.1417)
ob_cube_094.lineart.crease_threshold = 0.0
ob_cube_093.location = (1.181, 21.52, 1.727)
ob_cube_093.rotation_euler = (3.142, 1.571, 0.0)
ob_cube_093.scale = (0.5045, 27.95, 0.1417)
ob_cube_093.lineart.crease_threshold = 0.0
ob_cube_092.location = (4.755, 5.617, 0.5043)
ob_cube_092.rotation_euler = (1.571, 1.571, 0.0)
ob_cube_092.scale = (0.5045, 7.173, 0.1417)
ob_cube_092.lineart.crease_threshold = 0.0
ob_cube_091.location = (-6.73, -1.48, 0.5043)
ob_cube_091.rotation_euler = (6.283, 1.571, 0.0)
ob_cube_091.scale = (0.5045, 3.226, 0.1417)
ob_cube_091.lineart.crease_threshold = 0.0
ob_cube_090.location = (-5.128, 0.06684, 0.5043)
ob_cube_090.rotation_euler = (4.712, 1.571, 0.0)
ob_cube_090.scale = (0.5045, 3.226, 0.1417)
ob_cube_090.lineart.crease_threshold = 0.0
ob_cube_089.location = (-5.547, -0.7309, 0.07458)
ob_cube_089.rotation_euler = (0.0, -0.0, -1.571)
ob_cube_089.scale = (0.28, 0.5013, 0.1417)
ob_cube_089.lineart.crease_threshold = 0.0
ob_cube_088.location = (-0.4894, -15.36, 0.07458)
ob_cube_088.rotation_euler = (0.0, -0.0, -1.571)
ob_cube_088.scale = (0.9494, 0.5013, 0.1417)
ob_cube_088.lineart.crease_threshold = 0.0
ob_cube_087.location = (-5.261, -14.47, 0.07458)
ob_cube_087.rotation_euler = (0.0, -0.0, -1.571)
ob_cube_087.scale = (0.5114, 0.5013, 0.1417)
ob_cube_087.lineart.crease_threshold = 0.0
ob_cube_086.location = (-4.809, 1.568, 0.5043)
ob_cube_086.rotation_euler = (4.712, 1.571, 0.0)
ob_cube_086.scale = (0.5045, 5.483, 0.1417)
ob_cube_086.lineart.crease_threshold = 0.0
ob_cube_085.location = (-1.156, 3.696, 0.5043)
ob_cube_085.rotation_euler = (9.425, 1.571, 0.0)
ob_cube_085.scale = (0.5045, 3.226, 0.1417)
ob_cube_085.lineart.crease_threshold = 0.0
ob_cube_084.location = (-7.501, 3.367, 0.5043)
ob_cube_084.rotation_euler = (9.425, 1.571, 0.0)
ob_cube_084.scale = (0.5045, 3.226, 0.1417)
ob_cube_084.lineart.crease_threshold = 0.0
ob_cube_083.location = (-3.499, -14.83, 0.5043)
ob_cube_083.rotation_euler = (6.283, 1.571, 0.0)
ob_cube_083.scale = (0.5045, 3.226, 0.1417)
ob_cube_083.lineart.crease_threshold = 0.0
ob_cube_082.location = (0.8476, -15.98, 0.5043)
ob_cube_082.rotation_euler = (6.283, 1.571, 0.0)
ob_cube_082.scale = (0.5045, 3.226, 0.1417)
ob_cube_082.lineart.crease_threshold = 0.0
ob_cube_081.location = (-2.815, -20.71, 0.5043)
ob_cube_081.rotation_euler = (3.142, 1.571, 0.0)
ob_cube_081.scale = (0.5045, 3.64, 0.1417)
ob_cube_081.lineart.crease_threshold = 0.0
ob_cube_080.location = (-1.527, -20.71, 0.5043)
ob_cube_080.rotation_euler = (3.142, 1.571, 0.0)
ob_cube_080.scale = (0.5045, 3.64, 0.1417)
ob_cube_080.lineart.crease_threshold = 0.0
ob_cube_079.location = (7.436, -21.71, 0.5043)
ob_cube_079.rotation_euler = (4.712, 1.571, 0.0)
ob_cube_079.scale = (0.5045, 2.871, 0.1417)
ob_cube_079.lineart.crease_threshold = 0.0
ob_cube_078.location = (8.857, -20.51, 0.5043)
ob_cube_078.rotation_euler = (3.142, 1.571, 0.0)
ob_cube_078.scale = (0.5045, 2.58, 0.1417)
ob_cube_078.lineart.crease_threshold = 0.0
ob_cube_077.location = (8.308, -16.09, 0.5043)
ob_cube_077.rotation_euler = (3.142, 1.571, 0.0)
ob_cube_077.scale = (0.5045, 3.64, 0.1417)
ob_cube_077.lineart.crease_threshold = 0.0
ob_cube_076.location = (-0.2238, -11.05, 0.5043)
ob_cube_076.rotation_euler = (7.854, 1.571, 0.0)
ob_cube_076.scale = (0.5045, 3.226, 0.1417)
ob_cube_076.lineart.crease_threshold = 0.0
ob_cube_075.location = (-0.1993, -6.366, 0.5043)
ob_cube_075.rotation_euler = (7.854, 1.571, 0.0)
ob_cube_075.scale = (0.5045, 3.226, 0.1417)
ob_cube_075.lineart.crease_threshold = 0.0
ob_cube_074.location = (-0.3463, -3.131, 0.5043)
ob_cube_074.rotation_euler = (7.854, 1.571, 0.0)
ob_cube_074.scale = (0.5045, 3.226, 0.1417)
ob_cube_074.lineart.crease_threshold = 0.0
ob_cube_073.location = (1.249, -1.382, 0.5043)
ob_cube_073.rotation_euler = (6.283, 1.571, 0.0)
ob_cube_073.scale = (0.5045, 3.226, 0.1417)
ob_cube_073.lineart.crease_threshold = 0.0
ob_cube_072.location = (-0.2544, -12.9, 0.5043)
ob_cube_072.rotation_euler = (4.712, 1.571, 0.0)
ob_cube_072.scale = (0.5045, 3.226, 0.1417)
ob_cube_072.lineart.crease_threshold = 0.0
ob_cube_071.location = (-0.356, 0.1603, 0.5043)
ob_cube_071.rotation_euler = (4.712, 1.571, 0.0)
ob_cube_071.scale = (0.5045, 3.226, 0.1417)
ob_cube_071.lineart.crease_threshold = 0.0
ob_cube_070.location = (-5.082, -13.31, 0.5043)
ob_cube_070.rotation_euler = (4.712, 1.571, 0.0)
ob_cube_070.scale = (0.5045, 3.226, 0.1417)
ob_cube_070.lineart.crease_threshold = 0.0
ob_cube_069.location = (-6.599, -15.91, 0.5043)
ob_cube_069.rotation_euler = (6.283, 1.571, 0.0)
ob_cube_069.scale = (0.5045, 3.226, 0.1417)
ob_cube_069.lineart.crease_threshold = 0.0
ob_cube_068.location = (-5.082, -17.55, 0.5043)
ob_cube_068.rotation_euler = (4.712, 1.571, 0.0)
ob_cube_068.scale = (0.5045, 3.226, 0.1417)
ob_cube_068.lineart.crease_threshold = 0.0
ob_cube_067.location = (-1.378, 8.679, 1.727)
ob_cube_067.rotation_euler = (3.142, 1.571, 0.0)
ob_cube_067.scale = (0.5045, 5.935, 0.1417)
ob_cube_067.lineart.crease_threshold = 0.0
ob_cube_066.location = (-2.016, -6.379, 0.5043)
ob_cube_066.rotation_euler = (-1.344e-07, 1.571, 0.0)
ob_cube_066.scale = (0.5045, 13.27, 0.1417)
ob_cube_066.lineart.crease_threshold = 0.0
ob_cube_065.location = (-7.833, -22.77, 0.5043)
ob_cube_065.rotation_euler = (4.712, 1.571, 0.0)
ob_cube_065.scale = (0.5045, 6.424, 0.1417)
ob_cube_065.lineart.crease_threshold = 0.0
ob_cube_064.location = (2.306, -22.64, 0.5043)
ob_cube_064.rotation_euler = (4.712, 1.571, 0.0)
ob_cube_064.scale = (0.5045, 7.321, 0.1417)
ob_cube_064.lineart.crease_threshold = 0.0
ob_cube_063.location = (5.186, -14.28, 0.5043)
ob_cube_063.rotation_euler = (4.712, 1.571, 0.0)
ob_cube_063.scale = (0.5045, 8.617, 0.1417)
ob_cube_063.lineart.crease_threshold = 0.0
ob_cube_062.location = (2.874, -20.71, 0.5043)
ob_cube_062.rotation_euler = (3.142, 1.571, 0.0)
ob_cube_062.scale = (0.5045, 3.64, 0.1417)
ob_cube_062.lineart.crease_threshold = 0.0
ob_cube_061.location = (0.7512, -18.91, 0.5043)
ob_cube_061.rotation_euler = (4.712, 1.571, 0.0)
ob_cube_061.scale = (0.5398, 4.387, 0.1516)
ob_cube_061.lineart.crease_threshold = 0.0
ob_cube_060.location = (-5.037, -18.97, 0.5043)
ob_cube_060.rotation_euler = (4.712, 1.571, 0.0)
ob_cube_060.scale = (0.5045, 4.499, 0.1417)
ob_cube_060.lineart.crease_threshold = 0.0
ob_cube_059.location = (-7.242, -20.7, 0.5043)
ob_cube_059.rotation_euler = (3.142, 1.571, 0.0)
ob_cube_059.scale = (0.5045, 3.64, 0.2632)
ob_cube_059.lineart.crease_threshold = 0.0
ob_cube_058.location = (-13.65, -18.14, 0.5043)
ob_cube_058.rotation_euler = (3.142, 1.571, 0.0)
ob_cube_058.scale = (0.5045, 7.173, 0.1417)
ob_cube_058.lineart.crease_threshold = 0.0
ob_cube_057.location = (-6.182, -22.59, 0.5043)
ob_cube_057.rotation_euler = (1.571, 1.571, 0.0)
ob_cube_057.scale = (0.5045, 7.173, 0.1417)
ob_cube_057.lineart.crease_threshold = 0.0
ob_cube_056.location = (-10.26, -14.37, 0.5043)
ob_cube_056.rotation_euler = (1.571, 1.571, 0.0)
ob_cube_056.scale = (0.5045, 7.173, 0.1417)
ob_cube_056.lineart.crease_threshold = 0.0
ob_cube_055.location = (-3.505, -8.399, 0.5043)
ob_cube_055.rotation_euler = (-1.344e-07, 1.571, 0.0)
ob_cube_055.scale = (0.5045, 10.77, 0.1417)
ob_cube_055.lineart.crease_threshold = 0.0
ob_cube_054.location = (4.872, -14.32, 0.5043)
ob_cube_054.rotation_euler = (1.571, 1.571, 0.0)
ob_cube_054.scale = (0.5045, 6.01, 0.1417)
ob_cube_054.lineart.crease_threshold = 0.0
ob_cube_053.location = (-6.11, 5.148, 0.5043)
ob_cube_053.rotation_euler = (1.571, 1.571, 0.0)
ob_cube_053.scale = (0.5045, 9.899, 0.1417)
ob_cube_053.lineart.crease_threshold = 0.0
ob_cube_052.location = (7.005, 21.48, 1.727)
ob_cube_052.rotation_euler = (3.142, 1.571, 0.0)
ob_cube_052.scale = (0.5045, 27.48, 0.1417)
ob_cube_052.lineart.crease_threshold = 0.0
ob_cube_051.location = (4.909, -3.349, 0.5043)
ob_cube_051.rotation_euler = (1.571, 1.571, 0.0)
ob_cube_051.scale = (0.5045, 7.173, 0.1417)
ob_cube_051.lineart.crease_threshold = 0.0
ob_cube_050.location = (-10.49, -3.424, 0.5043)
ob_cube_050.rotation_euler = (1.571, 1.571, 0.0)
ob_cube_050.scale = (0.5045, 7.173, 0.1417)
ob_cube_050.lineart.crease_threshold = 0.0
ob_cube_049.location = (-7.242, -8.556, 0.5043)
ob_cube_049.rotation_euler = (-1.344e-07, 1.571, 0.0)
ob_cube_049.scale = (0.5045, 10.77, 0.1417)
ob_cube_049.lineart.crease_threshold = 0.0
ob_cube_048.location = (1.483, -8.556, 0.5043)
ob_cube_048.rotation_euler = (-1.344e-07, 1.571, 0.0)
ob_cube_048.scale = (0.5045, 10.77, 0.1417)
ob_cube_048.lineart.crease_threshold = 0.0
ob_cube_047.location = (4.009, 22.3, 1.115)
ob_cube_047.scale = (2.82, 25.95, 0.1417)
ob_cube_047.lineart.crease_threshold = 0.0
ob_cube_046.location = (-2.537, -16.74, 0.07458)
ob_cube_046.scale = (0.9471, 2.0, 0.1417)
ob_cube_046.lineart.crease_threshold = 0.0
ob_cube_045.location = (-2.537, -18.74, 0.07458)
ob_cube_045.scale = (0.9471, 2.0, 0.1417)
ob_cube_045.lineart.crease_threshold = 0.0
ob_cube_044.location = (-2.086, -20.74, 0.07458)
ob_cube_044.scale = (0.6839, 2.0, 0.1417)
ob_cube_044.lineart.crease_threshold = 0.0
ob_cube_043.location = (-0.2923, -11.94, 0.07458)
ob_cube_043.scale = (0.6839, 0.3392, 0.1417)
ob_cube_043.lineart.crease_threshold = 0.0
ob_cube_042.location = (-5.014, -20.75, 0.07458)
ob_cube_042.scale = (0.8944, 0.7396, 0.1417)
ob_cube_042.lineart.crease_threshold = 0.0
ob_cube_041.location = (0.6489, -20.79, 0.07458)
ob_cube_041.scale = (0.8823, 0.7344, 0.1365)
ob_cube_041.lock_scale = (False, False, True)
ob_cube_041.lineart.crease_threshold = 0.0
ob_cube_040.location = (0.5765, 2.591, 0.07458)
ob_cube_040.rotation_euler = (-5.96e-08, -5.96e-08, -3.142)
ob_cube_040.scale = (0.6839, 2.0, 0.1417)
ob_cube_040.lineart.crease_threshold = 0.0
ob_cube_039.location = (0.5765, 4.591, 0.07458)
ob_cube_039.rotation_euler = (-5.96e-08, -5.96e-08, -3.142)
ob_cube_039.scale = (0.6839, 2.0, 0.1417)
ob_cube_039.lineart.crease_threshold = 0.0
ob_cube_038.location = (5.165, 6.198, 0.5875)
ob_cube_038.rotation_euler = (-5.96e-08, -5.96e-08, -7.854)
ob_cube_038.scale = (0.4116, 0.9924, 0.1417)
ob_cube_038.lineart.crease_threshold = 0.0
ob_cube_037.location = (6.236, 6.419, 0.5936)
ob_cube_037.rotation_euler = (-5.96e-08, -5.96e-08, -3.142)
ob_cube_037.scale = (0.5547, 1.151, 0.1417)
ob_cube_037.lineart.crease_threshold = 0.0
ob_cube_036.location = (1.571, 7.211, 1.11)
ob_cube_036.rotation_euler = (-5.96e-08, -5.96e-08, -4.712)
ob_cube_036.scale = (0.4116, 0.9924, 0.1417)
ob_cube_036.lineart.crease_threshold = 0.0
ob_cube_035.location = (0.6508, 7.304, 1.11)
ob_cube_035.rotation_euler = (-5.96e-08, -5.96e-08, -3.142)
ob_cube_035.scale = (0.4116, 0.9924, 0.1417)
ob_cube_035.lineart.crease_threshold = 0.0
ob_cube_034.location = (-0.4109, 6.091, 0.2426)
ob_cube_034.rotation_euler = (-5.96e-08, -5.96e-08, -3.142)
ob_cube_034.scale = (0.6839, 0.4918, 0.1417)
ob_cube_034.lineart.crease_threshold = 0.0
ob_cube_033.location = (-0.07298, 8.991, 1.115)
ob_cube_033.rotation_euler = (-5.96e-08, -5.96e-08, -4.712)
ob_cube_033.scale = (0.6839, 2.0, 0.1417)
ob_cube_033.lineart.crease_threshold = 0.0
ob_cube_032.location = (-0.4109, 4.623, 0.07458)
ob_cube_032.rotation_euler = (-5.96e-08, -5.96e-08, -3.142)
ob_cube_032.scale = (0.6839, 2.0, 0.1417)
ob_cube_032.lineart.crease_threshold = 0.0
ob_cube_031.location = (-0.4109, 2.623, 0.07458)
ob_cube_031.rotation_euler = (-5.96e-08, -5.96e-08, -3.142)
ob_cube_031.scale = (0.6839, 2.0, 0.1417)
ob_cube_031.lineart.crease_threshold = 0.0
ob_cube_029.location = (-0.3467, -1.446, 0.07458)
ob_cube_029.scale = (0.6839, 0.6479, 0.1417)
ob_cube_029.lineart.crease_threshold = 0.0
ob_cube_028.location = (-1.298, -4.049, 0.07458)
ob_cube_028.scale = (0.6839, 1.62, 0.1417)
ob_cube_028.lineart.crease_threshold = 0.0
ob_cube_027.location = (-0.09436, 10.65, 1.115)
ob_cube_027.scale = (1.189, 1.452, 0.06841)
ob_cube_027.lineart.crease_threshold = 0.0
ob_cube_026.location = (-6.068, -5.234, 0.07458)
ob_cube_026.scale = (0.6839, 2.0, 0.1417)
ob_cube_026.lineart.crease_threshold = 0.0
ob_cube_025.location = (-2.583, 0.8825, 0.07458)
ob_cube_025.rotation_euler = (-5.96e-08, -5.96e-08, -1.571)
ob_cube_025.scale = (0.6839, 2.0, 0.1417)
ob_cube_025.lineart.crease_threshold = 0.0
ob_cube_024.location = (-0.1447, 0.8825, 0.07458)
ob_cube_024.rotation_euler = (-5.96e-08, -5.96e-08, -1.571)
ob_cube_024.scale = (0.6839, 3.062, 0.1417)
ob_cube_024.lineart.crease_threshold = 0.0
ob_cube_023.location = (-4.583, 0.8825, 0.07458)
ob_cube_023.rotation_euler = (-5.96e-08, -5.96e-08, -1.571)
ob_cube_023.scale = (0.6839, 2.0, 0.1417)
ob_cube_023.lineart.crease_threshold = 0.0
ob_cube_022.location = (-6.583, 0.8825, 0.07458)
ob_cube_022.rotation_euler = (-5.96e-08, -5.96e-08, -1.571)
ob_cube_022.scale = (0.6839, 2.0, 0.1417)
ob_cube_022.lineart.crease_threshold = 0.0
ob_cube_007.location = (-4.581, 3.595, 0.07458)
ob_cube_007.scale = (2.82, 3.007, 0.1417)
ob_cube_007.lineart.crease_threshold = 0.0
ob_cube_006.location = (4.58, 1.463, 0.07458)
ob_cube_006.scale = (3.265, 8.085, 0.1417)
ob_cube_006.lineart.crease_threshold = 0.0
ob_cube_005.location = (4.909, -17.88, 0.07458)
ob_cube_005.scale = (2.82, 6.77, 0.1417)
ob_cube_005.lineart.crease_threshold = 0.0
ob_cube_004.location = (-10.82, -17.93, 0.07458)
ob_cube_004.scale = (2.82, 6.77, 0.1417)
ob_cube_004.lineart.crease_threshold = 0.0
ob_cube_030.location = (-10.84, 0.8861, 0.07458)
ob_cube_030.scale = (2.82, 6.77, 0.1417)
ob_cube_030.lineart.crease_threshold = 0.0
ob_cube_021.location = (-2.537, -14.37, 0.07458)
ob_cube_021.scale = (0.9471, 2.711, 0.1417)
ob_cube_021.lineart.crease_threshold = 0.0
ob_cube_020.location = (-2.749, -12.38, 0.07458)
ob_cube_020.scale = (0.6839, 1.231, 0.1417)
ob_cube_020.lineart.crease_threshold = 0.0
ob_cube_019.location = (-2.749, -10.74, 0.07458)
ob_cube_019.scale = (0.6839, 2.0, 0.1417)
ob_cube_019.lineart.crease_threshold = 0.0
ob_cube_018.location = (-2.749, -0.7437, 0.07458)
ob_cube_018.scale = (0.6839, 2.0, 0.1417)
ob_cube_018.lineart.crease_threshold = 0.0
ob_cube_017.location = (-2.749, -2.744, 0.07458)
ob_cube_017.scale = (0.6839, 2.0, 0.1417)
ob_cube_017.lineart.crease_threshold = 0.0
ob_cube_016.location = (-2.749, -4.744, 0.07458)
ob_cube_016.scale = (0.6839, 2.0, 0.1417)
ob_cube_016.lineart.crease_threshold = 0.0
ob_cube_015.location = (-2.749, -6.744, 0.07458)
ob_cube_015.scale = (0.6839, 2.0, 0.1417)
ob_cube_015.lineart.crease_threshold = 0.0
ob_cube_014.location = (-2.749, -8.744, 0.07458)
ob_cube_014.scale = (0.6839, 2.0, 0.1417)
ob_cube_014.lineart.crease_threshold = 0.0
ob_cube_013.location = (-2.922, -12.74, 0.07458)
ob_cube_013.scale = (0.5045, 2.0, 0.1417)
ob_cube_013.hide_viewport = True
ob_cube_013.lineart.crease_threshold = 0.0
ob_cube_012.location = (-2.922, -10.74, 0.07458)
ob_cube_012.scale = (0.5045, 2.0, 0.1417)
ob_cube_012.hide_viewport = True
ob_cube_012.lineart.crease_threshold = 0.0
ob_cube_011.location = (-1.922, -10.74, 0.07458)
ob_cube_011.scale = (0.5045, 2.0, 0.1417)
ob_cube_011.hide_viewport = True
ob_cube_011.lineart.crease_threshold = 0.0
ob_cube_010.location = (-1.922, -12.74, 0.07458)
ob_cube_010.scale = (0.5045, 2.0, 0.1417)
ob_cube_010.hide_viewport = True
ob_cube_010.lineart.crease_threshold = 0.0
ob_cube_009.location = (-1.922, -16.74, 0.07458)
ob_cube_009.scale = (0.5045, 2.0, 0.1417)
ob_cube_009.hide_viewport = True
ob_cube_009.lineart.crease_threshold = 0.0
ob_cube_008.location = (-1.922, -14.74, 0.07458)
ob_cube_008.scale = (0.5045, 2.0, 0.1417)
ob_cube_008.hide_viewport = True
ob_cube_008.lineart.crease_threshold = 0.0
ob_cube_003.location = (-1.958, -10.96, 0.5043)
ob_cube_003.rotation_euler = (-1.344e-07, 1.571, 0.0)
ob_cube_003.scale = (0.5045, 2.0, 0.1417)
ob_cube_003.lineart.crease_threshold = 0.0
ob_cube_002.location = (-2.922, -14.74, 0.07458)
ob_cube_002.scale = (0.5045, 2.0, 0.1417)
ob_cube_002.hide_viewport = True
ob_cube_002.lineart.crease_threshold = 0.0
ob_cube_001.location = (-2.922, -16.74, 0.07458)
ob_cube_001.scale = (0.5045, 2.0, 0.1417)
ob_cube_001.hide_viewport = True
ob_cube_001.lineart.crease_threshold = 0.0
ob_lamp.location = (4.076, 1.005, 5.904)
ob_lamp.rotation_euler = (0.6503, 0.05522, 1.866)
ob_lamp.lock_rotations_4d = False
ob_lamp.empty_display_type = 'ARROWS'
ob_lamp.color = (0.0, 0.0, 0.0, 0.0)
ob_lamp.lineart.crease_threshold = 0.0
ob_camera.location = (7.481, -6.508, 5.344)
ob_camera.rotation_euler = (1.109, 0.0, 0.8149)
ob_camera.lock_rotations_4d = False
ob_camera.empty_display_type = 'ARROWS'
ob_camera.color = (0.0, 0.0, 0.0, 0.0)
ob_camera.display_type = 'WIRE'
ob_camera.lineart.crease_threshold = 0.0

# ---- collection membership
col_collection_1.objects.link(ob_cube_096)
col_collection_1.objects.link(ob_cube_095)
col_collection_1.objects.link(ob_cube_094)
col_collection_1.objects.link(ob_cube_093)
col_collection_1.objects.link(ob_cube_092)
col_collection_1.objects.link(ob_cube_091)
col_collection_1.objects.link(ob_cube_090)
col_collection_1.objects.link(ob_cube_089)
col_collection_1.objects.link(ob_cube_088)
col_collection_1.objects.link(ob_cube_087)
col_collection_1.objects.link(ob_cube_086)
col_collection_1.objects.link(ob_cube_085)
col_collection_1.objects.link(ob_cube_084)
col_collection_1.objects.link(ob_cube_083)
col_collection_1.objects.link(ob_cube_082)
col_collection_1.objects.link(ob_cube_081)
col_collection_1.objects.link(ob_cube_080)
col_collection_1.objects.link(ob_cube_079)
col_collection_1.objects.link(ob_cube_078)
col_collection_1.objects.link(ob_cube_077)
col_collection_1.objects.link(ob_cube_076)
col_collection_1.objects.link(ob_cube_075)
col_collection_1.objects.link(ob_cube_074)
col_collection_1.objects.link(ob_cube_073)
col_collection_1.objects.link(ob_cube_072)
col_collection_1.objects.link(ob_cube_071)
col_collection_1.objects.link(ob_cube_070)
col_collection_1.objects.link(ob_cube_069)
col_collection_1.objects.link(ob_cube_068)
col_collection_1.objects.link(ob_cube_067)
col_collection_1.objects.link(ob_cube_066)
col_collection_1.objects.link(ob_cube_065)
col_collection_1.objects.link(ob_cube_064)
col_collection_1.objects.link(ob_cube_063)
col_collection_1.objects.link(ob_cube_062)
col_collection_1.objects.link(ob_cube_061)
col_collection_1.objects.link(ob_cube_060)
col_collection_1.objects.link(ob_cube_059)
col_collection_1.objects.link(ob_cube_058)
col_collection_1.objects.link(ob_cube_057)
col_collection_1.objects.link(ob_cube_056)
col_collection_1.objects.link(ob_cube_055)
col_collection_1.objects.link(ob_cube_054)
col_collection_1.objects.link(ob_cube_053)
col_collection_1.objects.link(ob_cube_052)
col_collection_1.objects.link(ob_cube_051)
col_collection_1.objects.link(ob_cube_050)
col_collection_1.objects.link(ob_cube_049)
col_collection_1.objects.link(ob_cube_048)
col_collection_1.objects.link(ob_cube_047)
col_collection_1.objects.link(ob_cube_046)
col_collection_1.objects.link(ob_cube_045)
col_collection_1.objects.link(ob_cube_044)
col_collection_1.objects.link(ob_cube_043)
col_collection_1.objects.link(ob_cube_042)
col_collection_1.objects.link(ob_cube_041)
col_collection_1.objects.link(ob_cube_040)
col_collection_1.objects.link(ob_cube_039)
col_collection_1.objects.link(ob_cube_038)
col_collection_1.objects.link(ob_cube_037)
col_collection_1.objects.link(ob_cube_036)
col_collection_1.objects.link(ob_cube_035)
col_collection_1.objects.link(ob_cube_034)
col_collection_1.objects.link(ob_cube_033)
col_collection_1.objects.link(ob_cube_032)
col_collection_1.objects.link(ob_cube_031)
col_collection_1.objects.link(ob_cube_029)
col_collection_1.objects.link(ob_cube_028)
col_collection_1.objects.link(ob_cube_027)
col_collection_1.objects.link(ob_cube_026)
col_collection_1.objects.link(ob_cube_025)
col_collection_1.objects.link(ob_cube_024)
col_collection_1.objects.link(ob_cube_023)
col_collection_1.objects.link(ob_cube_022)
col_collection_1.objects.link(ob_cube_007)
col_collection_1.objects.link(ob_cube_006)
col_collection_1.objects.link(ob_cube_005)
col_collection_1.objects.link(ob_cube_004)
col_collection_1.objects.link(ob_cube_030)
col_collection_1.objects.link(ob_cube_021)
col_collection_1.objects.link(ob_cube_020)
col_collection_1.objects.link(ob_cube_019)
col_collection_1.objects.link(ob_cube_018)
col_collection_1.objects.link(ob_cube_017)
col_collection_1.objects.link(ob_cube_016)
col_collection_1.objects.link(ob_cube_015)
col_collection_1.objects.link(ob_cube_014)
col_collection_1.objects.link(ob_cube_013)
col_collection_1.objects.link(ob_cube_012)
col_collection_1.objects.link(ob_cube_011)
col_collection_1.objects.link(ob_cube_010)
col_collection_1.objects.link(ob_cube_009)
col_collection_1.objects.link(ob_cube_008)
col_collection_1.objects.link(ob_cube_003)
col_collection_1.objects.link(ob_cube_002)
col_collection_1.objects.link(ob_cube_001)
col_collection_1.objects.link(ob_lamp)
col_collection_1.objects.link(ob_camera)

# ---- scene / render settings (as saved in the file)
scene.camera = ob_camera
scene.frame_start = 1; scene.frame_end = 250; scene.frame_set(0)
scene.render.engine = 'BLENDER_EEVEE_NEXT'
scene.render.resolution_percentage = 50
scene.render.dither_intensity = 0.0
scene.cycles.use_denoising = False
scene.cycles.samples = 128
scene.cycles.sampling_pattern = 'TABULATED_SOBOL'
scene.cycles.light_sampling_threshold = 0.0
scene.cycles.use_adaptive_sampling = False
scene.cycles.use_light_tree = False
scene.cycles.blur_glossy = 0.0
scene.cycles.sample_clamp_indirect = 0.0
scene.view_settings.view_transform = 'Standard'
bpy.context.view_layer.update()
